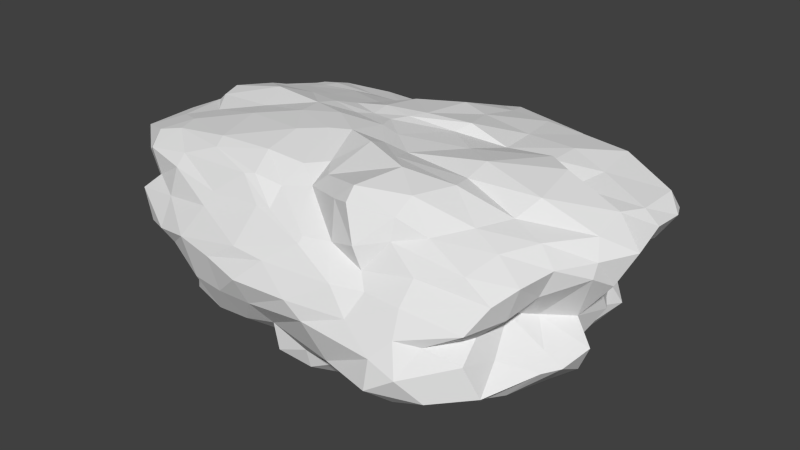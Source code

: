 # Source: Rock_4.blend  (saved by Blender 2.83.20; exported with 4.5.12 LTS)
import bpy
from mathutils import Matrix  # noqa: F401  (used for matrix-valued properties, if any)

bpy.ops.wm.read_factory_settings(use_empty=True)
scene = bpy.context.scene
scene.name = 'Scene'

# ---- collections
col_collection_1 = bpy.data.collections.new('Collection 1'); scene.collection.children.link(col_collection_1)

# ---- world
world_world = bpy.data.worlds.new('World'); scene.world = world_world
world_world.color = (0.05088, 0.05088, 0.05088)
world_world.use_sun_shadow = False
world_world.sun_shadow_jitter_overblur = 0.0
world_world.cycles.sampling_method = 'MANUAL'
world_world.cycles.sample_map_resolution = 256

# ---- meshes
me_cube_002 = bpy.data.meshes.new('Cube.002')
me_cube_002.from_pydata([(1.785, 0.8336, -0.5456), (1.325, -1.079, -0.515), (-1.669, -0.8106, -0.5623), (-1.61, 1.146, -0.5416), (1.611, 1.105, 0.6099), (1.227, -0.9564, 0.5744), (-1.781, -0.8921, 0.6691), (-1.75, 0.9049, 0.5642), (1.728, 0.3951, -0.5765), (1.771, 0.08713, -0.6844), (1.586, -0.2015, -0.636), (0.5682, 1.141, -0.5201), (0.1708, 1.085, -0.6388), (-0.8299, 1.168, -0.5681), (1.455, 1.138, -0.3332), (1.576, 1.336, 0.01443), (2.042, 1.121, 0.2943), (0.4351, -1.137, -0.5362), (0.002659, -1.133, -0.6906), (-0.5042, -1.008, -0.5229), (1.899, -1.11, -0.3151), (1.502, -1.314, 0.02856), (1.91, -1.046, 0.3213), (-1.765, -0.3903, -0.6213), (-1.662, 0.1422, -0.6016), (-1.612, 0.6397, -0.6139), (-1.599, -1.026, -0.2342), (-1.837, -1.227, 0.01487), (-1.835, -1.099, 0.35), (-1.619, 1.403, -0.2296), (-1.603, 1.033, 0.02065), (-1.729, 1.213, 0.4433), (1.538, 0.4193, 0.5458), (1.608, 0.2251, 0.7476), (1.588, -0.4008, 0.6027), (0.6479, 1.244, 0.6055), (-0.01075, 1.323, 0.5884), (-0.843, 0.8882, 0.5683), (0.5735, -1.159, 0.7296), (-0.06811, -0.92, 0.6142), (-0.5673, -1.079, 0.6428), (-1.893, -0.4106, 0.6582), (-2.165, 0.009316, 0.6984), (-1.79, 0.588, 0.6118), (1.652, 1.249, 0.3888), (-0.04686, 1.561, 0.4453), (-0.7035, 1.253, 0.4627), (1.018, 1.526, -0.02688), (0.04733, 1.401, 0.09296), (-1.075, 1.153, 0.05753), (0.6863, 1.379, -0.4216), (-0.421, 1.471, -0.3938), (-0.7928, 1.368, -0.2965), (-1.806, -0.2367, -0.2821), (-2.305, 0.4526, -0.3604), (-1.861, 0.9937, -0.2864), (-2.1, -0.7613, 0.01369), (-2.15, -0.06978, 0.06497), (-1.956, 0.3458, 0.04933), (-2.39, -0.8011, 0.5477), (-2.234, 0.09703, 0.5822), (-1.927, 0.8481, 0.5482), (1.144, -1.561, -0.2914), (-0.1518, -1.311, -0.3144), (-0.829, -1.324, -0.395), (0.8086, -1.421, 0.0619), (-0.3484, -1.53, 0.05433), (-1.161, -1.416, 0.127), (0.7736, -1.205, 0.3189), (0.1822, -1.301, 0.3844), (-0.97, -1.201, 0.4503), (1.828, 0.611, -0.3981), (2.018, -0.1046, -0.3597), (2.236, -0.5645, -0.2368), (1.788, 0.649, 0.1734), (2.086, -0.1846, -0.05567), (1.741, -0.631, 0.0544), (2.371, 0.7195, 0.4286), (2.431, 0.06865, 0.4035), (2.081, -0.5413, 0.4187), (0.8094, 0.455, 0.6621), (0.3383, -0.2604, 0.7409), (0.6509, -0.643, 0.8269), (-0.08254, 0.424, 0.7581), (-0.2897, 0.1803, 0.7353), (-0.2761, -0.2851, 0.7904), (-0.8671, 0.3388, 0.7082), (-1.074, 0.05261, 0.7528), (-0.6841, -0.5347, 0.7882), (1.102, 0.47, -0.6789), (-0.103, 0.6304, -0.7044), (-1.045, 0.5399, -0.6821), (0.9073, -0.02004, -0.8039), (0.3114, 0.193, -0.8013), (-0.7374, 0.343, -0.7353), (0.6967, -0.7019, -0.7554), (0.2054, -0.4408, -0.7322), (-0.855, -0.4104, -0.7153), (1.422, -0.663, -0.6138), (-1.27, 1.195, -0.5832), (1.889, 1.144, 0.4606), (-1.079, -0.9313, -0.5333), (1.642, -1.027, 0.4462), (-1.589, 0.9139, -0.5832), (-1.964, -1.078, 0.5317), (-1.792, 1.084, 0.5104), (1.44, -0.6829, 0.5991), (-1.254, 0.9244, 0.5483), (-1.143, -1.009, 0.692), (-1.748, 0.7458, 0.5861), (1.763, 0.6979, -0.5607), (1.822, 0.3036, -0.5905), (1.759, -0.05558, -0.639), (1.269, 1.098, -0.5341), (0.3596, 1.113, -0.5756), (-0.3684, 1.151, -0.6088), (1.666, 1.053, -0.4179), (1.484, 1.254, -0.1497), (1.785, 1.228, 0.1517), (0.8731, -1.09, -0.5076), (0.1929, -1.233, -0.5997), (-0.2501, -1.115, -0.5876), (1.642, -1.146, -0.4238), (1.784, -1.188, -0.07974), (1.81, -1.22, 0.1616), (-1.759, -0.6315, -0.5846), (-1.729, -0.175, -0.6029), (-1.629, 0.3956, -0.6021), (-1.697, -0.9047, -0.3869), (-1.762, -1.158, -0.1096), (-2.035, -1.155, 0.215), (-1.792, 1.348, -0.4205), (-1.713, 1.27, -0.08827), (-1.751, 1.176, 0.2507), (1.638, 0.717, 0.5778), (1.646, 0.313, 0.6631), (1.677, -0.1983, 0.7013), (1.094, 1.204, 0.5997), (0.2077, 1.282, 0.5966), (-0.4186, 1.135, 0.5841), (0.956, -1.032, 0.6784), (0.381, -1.097, 0.6908), (-0.3059, -1.03, 0.595), (-1.842, -0.7122, 0.6789), (-2.098, -0.1779, 0.6835), (-2.009, 0.3096, 0.6705), (-1.28, 1.271, 0.4403), (1.786, 1.224, 0.3609), (0.8411, 1.534, 0.4614), (-0.4507, 1.451, 0.4547), (-1.321, 1.124, 0.06701), (1.324, 1.486, -0.005047), (0.4382, 1.515, 0.06362), (-0.4963, 1.312, 0.1009), (-1.382, 1.434, -0.268), (1.116, 1.275, -0.3774), (0.2472, 1.452, -0.398), (-0.5801, 1.417, -0.3409), (1.016, 1.279, 0.5219), (-0.05449, 1.486, 0.5295), (-0.7568, 1.112, 0.5196), (1.28, 1.472, 0.2253), (0.02786, 1.449, 0.2769), (-0.8339, 1.241, 0.2819), (0.903, 1.521, -0.2082), (-0.1267, 1.379, -0.1277), (-0.9052, 1.281, -0.1312), (0.6822, 1.283, -0.4601), (-0.07746, 1.289, -0.5314), (-0.8702, 1.329, -0.465), (-1.894, 1.221, -0.2302), (-1.829, -0.669, -0.2464), (-2.213, 0.1182, -0.3137), (-2.102, 0.7557, -0.3302), (-1.791, 0.7217, 0.05458), (-2.054, -1.027, 0.0153), (-2.203, -0.4535, 0.03719), (-2.098, 0.151, 0.05872), (-1.918, 1.053, 0.492), (-2.16, -0.9691, 0.4427), (-2.357, -0.3686, 0.5714), (-2.171, 0.4541, 0.5905), (-1.82, -0.3195, -0.4329), (-2.13, 0.3216, -0.4579), (-1.79, 0.8493, -0.475), (-2.035, -0.5195, -0.1029), (-2.379, 0.1755, -0.1335), (-1.856, 0.7239, -0.1264), (-2.431, -0.7774, 0.2837), (-2.29, 0.03869, 0.3212), (-1.897, 0.6561, 0.3067), (-2.147, -0.5844, 0.6195), (-2.259, 0.07142, 0.6488), (-1.905, 0.7459, 0.5738), (-1.245, -1.188, -0.3097), (1.584, -1.383, -0.3287), (0.6089, -1.432, -0.3126), (-0.4695, -1.331, -0.3701), (-1.554, -1.338, 0.06197), (1.293, -1.406, 0.05255), (0.2257, -1.504, 0.06291), (-0.7505, -1.471, 0.1026), (-1.514, -1.155, 0.4981), (1.253, -1.143, 0.3744), (0.4929, -1.283, 0.334), (-0.4145, -1.2, 0.4796), (0.8162, -1.34, -0.42), (-0.1039, -1.305, -0.5217), (-0.6717, -1.134, -0.481), (1.137, -1.502, -0.08673), (-0.271, -1.455, -0.1351), (-1.021, -1.397, -0.1649), (0.8886, -1.288, 0.2294), (-0.1033, -1.43, 0.2321), (-1.02, -1.265, 0.3481), (0.7013, -1.225, 0.4781), (0.1775, -1.246, 0.4197), (-0.6736, -1.104, 0.6275), (2.14, -0.7066, -0.2379), (1.695, 0.8848, -0.3619), (1.852, 0.275, -0.3987), (2.2, -0.2941, -0.3785), (1.74, -0.9918, 0.03402), (1.682, 0.9636, 0.07041), (1.927, 0.2769, 0.05471), (1.885, -0.4256, 0.0009635), (1.999, -0.8312, 0.3863), (2.287, 0.8886, 0.406), (2.366, 0.4376, 0.4431), (2.256, -0.2279, 0.4024), (1.799, 0.5368, -0.5024), (1.956, 0.03988, -0.4934), (1.99, -0.3439, -0.5002), (1.768, 0.6651, -0.1289), (2.083, -0.1007, -0.2389), (2.066, -0.5778, -0.1441), (2.218, 0.6514, 0.2389), (2.319, -0.07771, 0.19), (1.994, -0.5932, 0.2297), (2.182, 0.5092, 0.5071), (2.172, 0.158, 0.5999), (1.899, -0.4683, 0.5358), (0.5288, -1.031, 0.7971), (0.7569, 0.8231, 0.6456), (0.6736, 0.1288, 0.7251), (0.4174, -0.4784, 0.7985), (-0.1158, -0.673, 0.7049), (-0.05008, 0.9037, 0.7184), (-0.1908, 0.3072, 0.7432), (-0.2055, 9.251e-05, 0.7605), (-0.6533, -0.8616, 0.7363), (-0.8288, 0.5769, 0.6574), (-1.02, 0.2123, 0.7306), (-0.9759, -0.2143, 0.7811), (1.248, 0.5278, 0.6416), (1.052, -0.1043, 0.7869), (1.094, -0.5141, 0.7576), (0.3901, 0.4766, 0.7569), (0.01845, -0.04117, 0.7429), (0.1111, -0.4456, 0.8318), (-0.5318, 0.3728, 0.7467), (-0.668, 0.1365, 0.7255), (-0.4704, -0.3673, 0.7895), (-1.321, 0.4557, 0.6644), (-1.655, 0.1062, 0.7562), (-1.341, -0.4587, 0.7542), (-1.381, 0.5914, -0.6615), (1.433, 0.4407, -0.6367), (0.4958, 0.534, -0.7024), (-0.5603, 0.5644, -0.6855), (-1.244, 0.23, -0.689), (1.597, 0.07322, -0.7458), (0.6616, 0.1038, -0.8263), (-0.2133, 0.2527, -0.772), (-1.382, -0.4293, -0.6777), (1.158, -0.4236, -0.7267), (0.4858, -0.5337, -0.7764), (-0.3558, -0.4167, -0.7378), (0.8325, 0.8592, -0.5937), (0.01677, 0.8379, -0.6752), (-1.053, 0.8559, -0.6761), (1.025, 0.2461, -0.7759), (0.1145, 0.3708, -0.744), (-0.8847, 0.4336, -0.7128), (0.8081, -0.2767, -0.8131), (0.2151, -0.1258, -0.7826), (-0.7424, -0.006971, -0.7455), (0.5599, -0.9245, -0.6377), (0.04834, -0.8192, -0.7604), (-0.639, -0.739, -0.6245), (-1.326, -0.6464, -0.6487), (-1.196, -0.8988, 0.7336), (1.72, -0.7473, 0.5168), (-1.502, -1.073, 0.586), (-1.9, 0.875, 0.5547), (-1.166, 1.368, -0.4444), (-1.262, 1.14, 0.5133), (-1.35, 1.278, 0.2153), (-1.42, 1.324, -0.02896), (1.627, 1.187, 0.5206), (0.1317, 1.497, 0.5523), (-0.3446, 1.32, 0.5326), (1.661, 1.331, 0.2339), (0.8797, 1.408, 0.3077), (-0.3336, 1.388, 0.3034), (1.251, 1.378, -0.1896), (0.424, 1.406, -0.1516), (-0.3071, 1.419, -0.08937), (0.9918, 1.159, -0.4299), (0.06739, 1.374, -0.4607), (-0.678, 1.346, -0.4859), (-1.763, 1.135, -0.3938), (-1.718, 1.045, -0.1158), (-1.917, 1.011, 0.3232), (-1.805, -0.5374, -0.3766), (-1.827, -0.03975, -0.425), (-2.117, 0.5259, -0.4839), (-1.909, -0.8805, -0.1311), (-2.05, -0.1594, -0.1007), (-2.254, 0.3742, -0.1308), (-2.127, -0.9217, 0.2217), (-2.3, -0.4455, 0.3086), (-2.201, 0.1897, 0.3123), (-2.046, -0.9251, 0.6162), (-2.166, -0.1829, 0.6337), (-2.092, 0.3465, 0.6106), (-1.431, -1.103, -0.4919), (-1.424, -1.306, -0.03168), (-1.556, -1.212, 0.2776), (1.257, -1.369, -0.4327), (0.2001, -1.284, -0.4342), (-0.2643, -1.18, -0.4587), (1.413, -1.516, -0.1496), (0.4027, -1.495, -0.04833), (-0.6408, -1.451, -0.1493), (1.255, -1.299, 0.2261), (0.6106, -1.376, 0.2387), (-0.4421, -1.43, 0.2475), (0.9567, -1.08, 0.5244), (0.4244, -1.176, 0.4179), (-0.2714, -1.188, 0.4867), (1.894, -0.7934, -0.4447), (1.846, -0.8945, -0.144), (1.924, -0.8749, 0.1618), (1.871, 0.8354, -0.4589), (1.824, 0.1617, -0.4988), (1.832, -0.1344, -0.5332), (1.643, 0.8827, -0.06171), (2.043, 0.3037, -0.2235), (2.3, -0.3013, -0.1839), (1.929, 0.9238, 0.2012), (2.183, 0.4374, 0.2723), (2.261, -0.2876, 0.3061), (2.197, 0.8781, 0.5157), (2.057, 0.3219, 0.5133), (2.181, -0.1283, 0.5317), (0.9537, -0.8484, 0.7637), (0.0436, -0.8535, 0.6988), (-0.2726, -0.823, 0.7017), (1.256, 0.81, 0.6464), (1.352, 0.3717, 0.7419), (1.038, -0.3198, 0.7298), (0.2395, 0.8391, 0.6933), (0.2992, 0.3584, 0.7081), (0.0855, -0.2656, 0.7656), (-0.5125, 0.7403, 0.7017), (-0.5286, 0.2181, 0.7225), (-0.6597, -0.0583, 0.7815), (-1.361, 0.7755, 0.5967), (-1.465, 0.333, 0.6859), (-1.516, -0.1737, 0.7014), (-1.143, 0.9253, -0.6366), (-1.378, 0.3266, -0.6434), (-1.31, -0.1237, -0.6701), (1.494, 0.705, -0.6282), (0.6456, 0.7767, -0.6619), (-0.4477, 0.9155, -0.6999), (1.627, 0.303, -0.6507), (0.6722, 0.3213, -0.7214), (-0.4016, 0.4477, -0.7229), (1.319, -0.08622, -0.7462), (0.5905, -0.2503, -0.8318), (-0.2607, -0.1176, -0.7445), (1.018, -0.8789, -0.6267), (0.335, -0.9759, -0.7308), (-0.08908, -0.7527, -0.6758)], [], [(97, 290, 274), (88, 291, 250), (79, 292, 226), (70, 293, 202), (61, 294, 178), (52, 295, 154), (37, 296, 107), (49, 297, 163), (49, 298, 150), (4, 299, 137), (35, 300, 138), (36, 301, 139), (15, 302, 118), (44, 303, 148), (48, 304, 162), (14, 305, 117), (50, 306, 164), (48, 307, 153), (14, 308, 155), (11, 309, 167), (51, 310, 157), (55, 311, 184), (55, 312, 170), (61, 313, 190), (2, 314, 125), (53, 315, 182), (54, 316, 183), (26, 317, 171), (53, 318, 172), (54, 319, 173), (28, 320, 130), (59, 321, 188), (60, 322, 189), (6, 323, 104), (41, 324, 191), (60, 325, 181), (64, 326, 208), (67, 327, 211), (67, 328, 198), (1, 329, 119), (17, 330, 120), (63, 331, 207), (21, 332, 123), (65, 333, 209), (66, 334, 210), (22, 335, 124), (65, 336, 200), (69, 337, 213), (5, 338, 102), (68, 339, 204), (69, 340, 205), (73, 341, 232), (76, 342, 235), (76, 343, 222), (0, 344, 110), (8, 345, 111), (72, 346, 231), (14, 347, 219), (71, 348, 220), (75, 349, 234), (16, 350, 118), (74, 351, 224), (75, 352, 225), (4, 353, 100), (32, 354, 239), (78, 355, 229), (82, 356, 256), (82, 357, 242), (88, 358, 262), (4, 359, 134), (80, 360, 254), (81, 361, 255), (35, 362, 243), (80, 363, 244), (81, 364, 245), (37, 365, 139), (86, 366, 260), (87, 367, 261), (37, 368, 251), (43, 369, 263), (87, 370, 253), (13, 371, 99), (91, 372, 266), (97, 373, 286), (0, 374, 113), (89, 375, 278), (90, 376, 279), (9, 377, 111), (89, 378, 268), (90, 379, 269), (10, 380, 112), (92, 381, 272), (96, 382, 285), (1, 383, 98), (95, 384, 276), (96, 385, 277), (97, 289, 290), (88, 265, 291), (79, 241, 292), (70, 217, 293), (61, 193, 294), (52, 169, 295), (37, 160, 296), (49, 150, 297), (49, 166, 298), (4, 100, 299), (35, 158, 300), (36, 159, 301), (15, 151, 302), (44, 161, 303), (48, 153, 304), (14, 155, 305), (50, 156, 306), (48, 165, 307), (14, 116, 308), (11, 114, 309), (51, 168, 310), (55, 170, 311), (55, 187, 312), (61, 178, 313), (2, 128, 314), (53, 172, 315), (54, 173, 316), (26, 129, 317), (53, 185, 318), (54, 186, 319), (28, 179, 320), (59, 180, 321), (60, 181, 322), (6, 143, 323), (41, 144, 324), (60, 192, 325), (64, 194, 326), (67, 198, 327), (67, 214, 328), (1, 122, 329), (17, 206, 330), (63, 197, 331), (21, 199, 332), (65, 200, 333), (66, 201, 334), (22, 203, 335), (65, 212, 336), (69, 205, 337), (5, 140, 338), (68, 215, 339), (69, 216, 340), (73, 218, 341), (76, 222, 342), (76, 238, 343), (0, 116, 344), (8, 230, 345), (72, 221, 346), (14, 117, 347), (71, 233, 348), (75, 225, 349), (16, 227, 350), (74, 236, 351), (75, 237, 352), (4, 134, 353), (32, 135, 354), (78, 240, 355), (82, 242, 356), (82, 259, 357), (88, 250, 358), (4, 137, 359), (80, 244, 360), (81, 245, 361), (35, 138, 362), (80, 257, 363), (81, 258, 364), (37, 251, 365), (86, 252, 366), (87, 253, 367), (37, 107, 368), (43, 145, 369), (87, 264, 370), (13, 280, 371), (91, 283, 372), (97, 274, 373), (0, 110, 374), (89, 268, 375), (90, 269, 376), (9, 271, 377), (89, 281, 378), (90, 282, 379), (10, 275, 380), (92, 284, 381), (96, 277, 382), (1, 119, 383), (95, 287, 384), (96, 288, 385), (385, 121, 19), (385, 288, 121), (288, 18, 121), (384, 120, 18), (384, 287, 120), (287, 17, 120), (383, 287, 95), (383, 119, 287), (119, 17, 287), (382, 286, 94), (382, 277, 286), (277, 97, 286), (381, 276, 96), (381, 284, 276), (284, 95, 276), (380, 284, 92), (380, 275, 284), (275, 95, 284), (379, 273, 94), (379, 282, 273), (282, 93, 273), (378, 272, 93), (378, 281, 272), (281, 92, 272), (377, 281, 89), (377, 271, 281), (271, 92, 281), (376, 280, 13), (376, 269, 280), (269, 91, 280), (375, 279, 12), (375, 268, 279), (268, 90, 279), (374, 267, 89), (374, 110, 267), (110, 8, 267), (373, 126, 24), (373, 274, 126), (274, 23, 126), (372, 270, 24), (372, 283, 270), (283, 94, 270), (371, 266, 25), (371, 280, 266), (280, 91, 266), (370, 144, 41), (370, 264, 144), (264, 42, 144), (369, 264, 87), (369, 145, 264), (145, 42, 264), (368, 109, 43), (368, 107, 109), (107, 7, 109), (367, 262, 85), (367, 253, 262), (253, 88, 262), (366, 261, 84), (366, 252, 261), (252, 87, 261), (365, 260, 83), (365, 251, 260), (251, 86, 260), (364, 249, 85), (364, 258, 249), (258, 84, 249), (363, 248, 84), (363, 257, 248), (257, 83, 248), (362, 247, 83), (362, 138, 247), (138, 36, 247), (361, 256, 34), (361, 245, 256), (245, 82, 256), (360, 255, 33), (360, 244, 255), (244, 81, 255), (359, 243, 80), (359, 137, 243), (137, 35, 243), (358, 142, 39), (358, 250, 142), (250, 40, 142), (357, 246, 39), (357, 259, 246), (259, 85, 246), (356, 140, 5), (356, 242, 140), (242, 38, 140), (355, 136, 34), (355, 240, 136), (240, 33, 136), (354, 240, 78), (354, 135, 240), (135, 33, 240), (353, 239, 77), (353, 134, 239), (134, 32, 239), (352, 229, 79), (352, 237, 229), (237, 78, 229), (351, 228, 78), (351, 236, 228), (236, 77, 228), (350, 236, 74), (350, 227, 236), (227, 77, 236), (349, 235, 73), (349, 225, 235), (225, 76, 235), (348, 224, 75), (348, 233, 224), (233, 74, 224), (347, 223, 74), (347, 117, 223), (117, 15, 223), (346, 232, 10), (346, 221, 232), (221, 73, 232), (345, 220, 72), (345, 230, 220), (230, 71, 220), (344, 219, 71), (344, 116, 219), (116, 14, 219), (343, 226, 22), (343, 238, 226), (238, 79, 226), (342, 123, 20), (342, 222, 123), (222, 21, 123), (341, 122, 1), (341, 218, 122), (218, 20, 122), (340, 142, 40), (340, 216, 142), (216, 39, 142), (339, 141, 39), (339, 215, 141), (215, 38, 141), (338, 215, 68), (338, 140, 215), (140, 38, 215), (337, 214, 67), (337, 205, 214), (205, 70, 214), (336, 204, 69), (336, 212, 204), (212, 68, 204), (335, 212, 65), (335, 203, 212), (203, 68, 212), (334, 211, 64), (334, 201, 211), (201, 67, 211), (333, 210, 63), (333, 200, 210), (200, 66, 210), (332, 209, 62), (332, 199, 209), (199, 65, 209), (331, 208, 19), (331, 197, 208), (197, 64, 208), (330, 196, 63), (330, 206, 196), (206, 62, 196), (329, 195, 62), (329, 122, 195), (122, 20, 195), (328, 202, 28), (328, 214, 202), (214, 70, 202), (327, 129, 26), (327, 198, 129), (198, 27, 129), (326, 128, 2), (326, 194, 128), (194, 26, 128), (325, 145, 43), (325, 192, 145), (192, 42, 145), (324, 192, 60), (324, 144, 192), (144, 42, 192), (323, 191, 59), (323, 143, 191), (143, 41, 191), (322, 190, 58), (322, 181, 190), (181, 61, 190), (321, 189, 57), (321, 180, 189), (180, 60, 189), (320, 188, 56), (320, 179, 188), (179, 59, 188), (319, 177, 58), (319, 186, 177), (186, 57, 177), (318, 176, 57), (318, 185, 176), (185, 56, 176), (317, 175, 56), (317, 129, 175), (129, 27, 175), (316, 184, 25), (316, 173, 184), (173, 55, 184), (315, 183, 24), (315, 172, 183), (172, 54, 183), (314, 171, 53), (314, 128, 171), (128, 26, 171), (313, 133, 30), (313, 178, 133), (178, 31, 133), (312, 174, 30), (312, 187, 174), (187, 58, 174), (311, 131, 3), (311, 170, 131), (170, 29, 131), (310, 115, 13), (310, 168, 115), (168, 12, 115), (309, 168, 51), (309, 114, 168), (114, 12, 168), (308, 113, 11), (308, 116, 113), (116, 0, 113), (307, 157, 52), (307, 165, 157), (165, 51, 157), (306, 165, 48), (306, 156, 165), (156, 51, 165), (305, 164, 47), (305, 155, 164), (155, 50, 164), (304, 163, 46), (304, 153, 163), (153, 49, 163), (303, 152, 48), (303, 161, 152), (161, 47, 152), (302, 161, 44), (302, 151, 161), (151, 47, 161), (301, 149, 46), (301, 159, 149), (159, 45, 149), (300, 148, 45), (300, 158, 148), (158, 44, 148), (299, 147, 44), (299, 100, 147), (100, 16, 147), (298, 154, 29), (298, 166, 154), (166, 52, 154), (297, 133, 31), (297, 150, 133), (150, 30, 133), (296, 146, 31), (296, 160, 146), (160, 46, 146), (295, 99, 3), (295, 169, 99), (169, 13, 99), (294, 109, 7), (294, 193, 109), (193, 43, 109), (293, 108, 6), (293, 217, 108), (217, 40, 108), (292, 106, 5), (292, 241, 106), (241, 34, 106), (291, 143, 6), (291, 265, 143), (265, 41, 143), (290, 101, 2), (290, 289, 101), (289, 19, 101), (277, 289, 97), (277, 385, 289), (385, 19, 289), (276, 288, 96), (276, 384, 288), (384, 18, 288), (98, 275, 10), (98, 383, 275), (383, 95, 275), (285, 273, 93), (285, 382, 273), (382, 94, 273), (272, 285, 93), (272, 381, 285), (381, 96, 285), (112, 271, 9), (112, 380, 271), (380, 92, 271), (269, 283, 91), (269, 379, 283), (379, 94, 283), (268, 282, 90), (268, 378, 282), (378, 93, 282), (111, 267, 8), (111, 377, 267), (377, 89, 267), (279, 115, 12), (279, 376, 115), (376, 13, 115), (278, 114, 11), (278, 375, 114), (375, 12, 114), (113, 278, 11), (113, 374, 278), (374, 89, 278), (286, 270, 94), (286, 373, 270), (373, 24, 270), (266, 127, 25), (266, 372, 127), (372, 24, 127), (99, 103, 3), (99, 371, 103), (371, 25, 103), (253, 265, 88), (253, 370, 265), (370, 41, 265), (263, 252, 86), (263, 369, 252), (369, 87, 252), (251, 263, 86), (251, 368, 263), (368, 43, 263), (261, 249, 84), (261, 367, 249), (367, 85, 249), (260, 248, 83), (260, 366, 248), (366, 84, 248), (139, 247, 36), (139, 365, 247), (365, 83, 247), (245, 259, 82), (245, 364, 259), (364, 85, 259), (244, 258, 81), (244, 363, 258), (363, 84, 258), (243, 257, 80), (243, 362, 257), (362, 83, 257), (255, 136, 33), (255, 361, 136), (361, 34, 136), (254, 135, 32), (254, 360, 135), (360, 33, 135), (134, 254, 32), (134, 359, 254), (359, 80, 254), (262, 246, 85), (262, 358, 246), (358, 39, 246), (242, 141, 38), (242, 357, 141), (357, 39, 141), (256, 106, 34), (256, 356, 106), (356, 5, 106), (229, 241, 79), (229, 355, 241), (355, 34, 241), (239, 228, 77), (239, 354, 228), (354, 78, 228), (100, 227, 16), (100, 353, 227), (353, 77, 227), (225, 238, 76), (225, 352, 238), (352, 79, 238), (224, 237, 75), (224, 351, 237), (351, 78, 237), (118, 223, 15), (118, 350, 223), (350, 74, 223), (234, 221, 72), (234, 349, 221), (349, 73, 221), (220, 234, 72), (220, 348, 234), (348, 75, 234), (219, 233, 71), (219, 347, 233), (347, 74, 233), (231, 112, 9), (231, 346, 112), (346, 10, 112), (111, 231, 9), (111, 345, 231), (345, 72, 231), (110, 230, 8), (110, 344, 230), (344, 71, 230), (222, 124, 21), (222, 343, 124), (343, 22, 124), (235, 218, 73), (235, 342, 218), (342, 20, 218), (232, 98, 10), (232, 341, 98), (341, 1, 98), (205, 217, 70), (205, 340, 217), (340, 40, 217), (204, 216, 69), (204, 339, 216), (339, 39, 216), (102, 203, 22), (102, 338, 203), (338, 68, 203), (213, 201, 66), (213, 337, 201), (337, 67, 201), (200, 213, 66), (200, 336, 213), (336, 69, 213), (124, 199, 21), (124, 335, 199), (335, 65, 199), (210, 197, 63), (210, 334, 197), (334, 64, 197), (209, 196, 62), (209, 333, 196), (333, 63, 196), (123, 195, 20), (123, 332, 195), (332, 62, 195), (207, 121, 18), (207, 331, 121), (331, 19, 121), (120, 207, 18), (120, 330, 207), (330, 63, 207), (119, 206, 17), (119, 329, 206), (329, 62, 206), (198, 130, 27), (198, 328, 130), (328, 28, 130), (211, 194, 64), (211, 327, 194), (327, 26, 194), (208, 101, 19), (208, 326, 101), (326, 2, 101), (181, 193, 61), (181, 325, 193), (325, 43, 193), (191, 180, 59), (191, 324, 180), (324, 60, 180), (104, 179, 28), (104, 323, 179), (323, 59, 179), (189, 177, 57), (189, 322, 177), (322, 58, 177), (188, 176, 56), (188, 321, 176), (321, 57, 176), (130, 175, 27), (130, 320, 175), (320, 56, 175), (173, 187, 55), (173, 319, 187), (319, 58, 187), (172, 186, 54), (172, 318, 186), (318, 57, 186), (171, 185, 53), (171, 317, 185), (317, 56, 185), (183, 127, 24), (183, 316, 127), (316, 25, 127), (182, 126, 23), (182, 315, 126), (315, 24, 126), (125, 182, 23), (125, 314, 182), (314, 53, 182), (190, 174, 58), (190, 313, 174), (313, 30, 174), (170, 132, 29), (170, 312, 132), (312, 30, 132), (184, 103, 25), (184, 311, 103), (311, 3, 103), (157, 169, 52), (157, 310, 169), (310, 13, 169), (167, 156, 50), (167, 309, 156), (309, 51, 156), (155, 167, 50), (155, 308, 167), (308, 11, 167), (153, 166, 49), (153, 307, 166), (307, 52, 166), (164, 152, 47), (164, 306, 152), (306, 48, 152), (117, 151, 15), (117, 305, 151), (305, 47, 151), (162, 149, 45), (162, 304, 149), (304, 46, 149), (148, 162, 45), (148, 303, 162), (303, 48, 162), (118, 147, 16), (118, 302, 147), (302, 44, 147), (139, 160, 37), (139, 301, 160), (301, 46, 160), (138, 159, 36), (138, 300, 159), (300, 45, 159), (137, 158, 35), (137, 299, 158), (299, 44, 158), (150, 132, 30), (150, 298, 132), (298, 29, 132), (163, 146, 46), (163, 297, 146), (297, 31, 146), (107, 105, 7), (107, 296, 105), (296, 31, 105), (154, 131, 29), (154, 295, 131), (295, 3, 131), (178, 105, 31), (178, 294, 105), (294, 7, 105), (202, 104, 28), (202, 293, 104), (293, 6, 104), (226, 102, 22), (226, 292, 102), (292, 5, 102), (250, 108, 40), (250, 291, 108), (291, 6, 108), (274, 125, 23), (274, 290, 125), (290, 2, 125)])
me_cube_002.polygons.foreach_set('use_smooth', [True] * 768)
_k = set([(0, 110), (0, 113), (0, 116), (0, 344), (0, 374), (1, 98), (1, 119), (1, 122), (1, 329), (1, 341), (1, 383), (2, 101), (2, 125), (2, 128), (2, 290), (2, 314), (2, 326), (3, 99), (3, 103), (3, 131), (3, 295), (3, 311), (4, 100), (4, 134), (4, 137), (4, 299), (4, 353), (4, 359), (5, 102), (5, 106), (5, 140), (5, 292), (5, 338), (5, 356), (6, 104), (6, 108), (6, 143), (6, 291), (6, 293), (6, 323), (7, 105), (7, 107), (7, 109), (7, 294), (8, 110), (8, 111), (8, 230), (8, 267), (8, 345), (9, 111), (9, 112), (9, 231), (9, 271), (9, 377), (10, 98), (10, 112), (10, 232), (10, 275), (10, 346), (10, 380), (11, 113), (11, 114), (11, 167), (11, 278), (11, 308), (11, 309), (12, 114), (12, 115), (12, 168), (12, 279), (12, 375), (13, 99), (13, 115), (13, 169), (13, 280), (13, 310), (13, 371), (13, 376), (14, 116), (14, 117), (14, 155), (14, 219), (14, 305), (14, 308), (14, 347), (15, 117), (15, 118), (15, 151), (15, 223), (15, 302), (16, 100), (16, 118), (16, 147), (16, 227), (16, 350), (17, 119), (17, 120), (17, 206), (17, 287), (17, 330), (18, 120), (18, 121), (18, 207), (18, 288), (18, 384), (19, 101), (19, 121), (19, 208), (19, 289), (19, 331), (19, 385), (20, 122), (20, 123), (20, 195), (20, 218), (20, 342), (21, 123), (21, 124), (21, 199), (21, 222), (21, 332), (22, 102), (22, 124), (22, 203), (22, 226), (22, 335), (22, 343), (23, 125), (23, 126), (23, 182), (23, 274), (24, 126), (24, 127), (24, 183), (24, 270), (24, 315), (24, 372), (24, 373), (25, 103), (25, 127), (25, 184), (25, 266), (25, 316), (25, 371), (26, 128), (26, 129), (26, 171), (26, 194), (26, 317), (26, 327), (27, 129), (27, 130), (27, 175), (27, 198), (28, 104), (28, 130), (28, 179), (28, 202), (28, 320), (28, 328), (29, 131), (29, 132), (29, 154), (29, 170), (29, 298), (30, 132), (30, 133), (30, 150), (30, 174), (30, 312), (30, 313), (31, 105), (31, 133), (31, 146), (31, 178), (31, 296), (31, 297), (32, 134), (32, 135), (32, 239), (32, 254), (32, 354), (33, 135), (33, 136), (33, 240), (33, 255), (33, 360), (34, 106), (34, 136), (34, 241), (34, 256), (34, 355), (34, 361), (35, 137), (35, 138), (35, 158), (35, 243), (35, 300), (35, 362), (36, 138), (36, 139), (36, 159), (36, 247), (36, 301), (37, 107), (37, 139), (37, 160), (37, 251), (37, 296), (37, 365), (37, 368), (38, 140), (38, 141), (38, 215), (38, 242), (39, 141), (39, 142), (39, 246), (39, 339), (39, 357), (39, 358), (40, 108), (40, 142), (40, 217), (40, 250), (40, 340), (41, 143), (41, 144), (41, 191), (41, 265), (41, 324), (41, 370), (42, 144), (42, 145), (42, 192), (42, 264), (43, 109), (43, 145), (43, 193), (43, 263), (43, 325), (43, 368), (43, 369), (44, 147), (44, 148), (44, 158), (44, 161), (44, 299), (44, 302), (44, 303), (45, 148), (45, 149), (45, 159), (45, 162), (45, 300), (46, 146), (46, 149), (46, 160), (46, 163), (46, 301), (46, 304), (47, 151), (47, 152), (47, 161), (47, 164), (47, 305), (48, 152), (48, 153), (48, 162), (48, 165), (48, 303), (48, 304), (48, 306), (48, 307), (49, 150), (49, 153), (49, 163), (49, 166), (49, 297), (49, 298), (50, 155), (50, 156), (50, 164), (50, 167), (50, 306), (51, 156), (51, 157), (51, 165), (51, 168), (51, 309), (51, 310), (52, 154), (52, 157), (52, 166), (52, 169), (52, 295), (52, 307), (53, 171), (53, 172), (53, 182), (53, 185), (53, 314), (53, 315), (53, 318), (54, 172), (54, 173), (54, 183), (54, 186), (54, 316), (55, 170), (55, 173), (55, 184), (55, 187), (55, 311), (55, 312), (56, 175), (56, 176), (56, 185), (56, 188), (56, 317), (56, 320), (57, 176), (57, 177), (57, 186), (57, 189), (57, 318), (57, 321), (58, 174), (58, 177), (58, 187), (58, 190), (58, 319), (58, 322), (59, 179), (59, 180), (59, 188), (59, 191), (59, 321), (59, 323), (60, 180), (60, 181), (60, 189), (60, 192), (60, 322), (60, 324), (60, 325), (61, 178), (61, 181), (61, 190), (61, 193), (61, 294), (61, 313), (62, 195), (62, 196), (62, 206), (62, 209), (62, 329), (62, 332), (63, 196), (63, 197), (63, 207), (63, 210), (63, 330), (63, 331), (63, 333), (64, 194), (64, 197), (64, 208), (64, 211), (64, 326), (64, 334), (65, 199), (65, 200), (65, 209), (65, 212), (65, 333), (65, 335), (65, 336), (66, 200), (66, 201), (66, 210), (66, 213), (66, 334), (67, 198), (67, 201), (67, 211), (67, 214), (67, 327), (67, 328), (67, 337), (68, 203), (68, 204), (68, 212), (68, 215), (68, 338), (68, 339), (69, 204), (69, 205), (69, 213), (69, 216), (69, 336), (69, 337), (69, 340), (70, 202), (70, 205), (70, 214), (70, 217), (70, 293), (71, 219), (71, 220), (71, 230), (71, 233), (71, 344), (71, 348), (72, 220), (72, 221), (72, 231), (72, 234), (72, 345), (72, 346), (73, 218), (73, 221), (73, 232), (73, 235), (73, 341), (73, 349), (74, 223), (74, 224), (74, 233), (74, 236), (74, 347), (74, 350), (74, 351), (75, 224), (75, 225), (75, 234), (75, 237), (75, 348), (75, 349), (75, 352), (76, 222), (76, 225), (76, 235), (76, 238), (76, 342), (76, 343), (77, 227), (77, 228), (77, 236), (77, 239), (77, 353), (78, 228), (78, 229), (78, 237), (78, 240), (78, 351), (78, 354), (78, 355), (79, 226), (79, 229), (79, 238), (79, 241), (79, 292), (79, 352), (80, 243), (80, 244), (80, 254), (80, 257), (80, 359), (80, 360), (80, 363), (81, 244), (81, 245), (81, 255), (81, 258), (81, 361), (81, 364), (82, 242), (82, 245), (82, 256), (82, 259), (82, 356), (82, 357), (83, 247), (83, 248), (83, 257), (83, 260), (83, 362), (83, 365), (84, 248), (84, 249), (84, 258), (84, 261), (84, 363), (84, 366), (85, 246), (85, 249), (85, 259), (85, 262), (85, 364), (85, 367), (86, 251), (86, 252), (86, 260), (86, 263), (86, 366), (87, 252), (87, 253), (87, 261), (87, 264), (87, 367), (87, 369), (87, 370), (88, 250), (88, 253), (88, 262), (88, 265), (88, 291), (88, 358), (89, 267), (89, 278), (89, 281), (89, 374), (89, 375), (89, 377), (89, 378), (90, 268), (90, 269), (90, 279), (90, 282), (90, 376), (90, 379), (91, 266), (91, 269), (91, 280), (91, 283), (91, 372), (92, 271), (92, 272), (92, 281), (92, 284), (92, 380), (92, 381), (93, 272), (93, 273), (93, 282), (93, 285), (93, 378), (94, 270), (94, 273), (94, 283), (94, 286), (94, 379), (94, 382), (95, 275), (95, 276), (95, 284), (95, 287), (95, 383), (95, 384), (96, 276), (96, 277), (96, 285), (96, 288), (96, 381), (96, 382), (96, 385), (97, 274), (97, 277), (97, 286), (97, 289), (97, 290), (97, 373), (98, 232), (98, 275), (98, 341), (98, 383), (99, 103), (99, 169), (99, 295), (99, 371), (100, 147), (100, 227), (100, 299), (100, 353), (101, 208), (101, 289), (101, 290), (101, 326), (102, 203), (102, 226), (102, 292), (102, 338), (103, 184), (103, 311), (103, 371), (104, 179), (104, 202), (104, 293), (104, 323), (105, 107), (105, 178), (105, 294), (105, 296), (106, 241), (106, 256), (106, 292), (106, 356), (107, 109), (107, 296), (107, 368), (108, 217), (108, 250), (108, 291), (108, 293), (109, 193), (109, 294), (109, 368), (110, 230), (110, 267), (110, 344), (110, 374), (111, 231), (111, 267), (111, 345), (111, 377), (112, 231), (112, 271), (112, 346), (112, 380), (113, 116), (113, 278), (113, 308), (113, 374), (114, 168), (114, 278), (114, 309), (114, 375), (115, 168), (115, 279), (115, 310), (115, 376), (116, 219), (116, 308), (116, 344), (117, 151), (117, 223), (117, 305), (117, 347), (118, 147), (118, 223), (118, 302), (118, 350), (119, 206), (119, 287), (119, 329), (119, 383), (120, 207), (120, 287), (120, 330), (120, 384), (121, 207), (121, 288), (121, 331), (121, 385), (122, 195), (122, 218), (122, 329), (122, 341), (123, 222), (123, 332), (123, 342), (124, 199), (124, 222), (124, 335), (124, 343), (125, 182), (125, 274), (125, 290), (125, 314), (126, 182), (126, 274), (126, 315), (126, 373), (127, 183), (127, 266), (127, 316), (127, 372), (128, 171), (128, 194), (128, 314), (128, 326), (129, 175), (129, 198), (129, 317), (129, 327), (130, 175), (130, 198), (130, 320), (130, 328), (131, 154), (131, 170), (131, 295), (131, 311), (132, 150), (132, 170), (132, 298), (132, 312), (133, 150), (133, 178), (133, 297), (133, 313), (134, 239), (134, 254), (134, 353), (134, 359), (135, 240), (135, 254), (135, 354), (135, 360), (136, 240), (136, 255), (136, 355), (136, 361), (137, 158), (137, 243), (137, 299), (137, 359), (138, 159), (138, 247), (138, 300), (138, 362), (139, 160), (139, 247), (139, 301), (139, 365), (140, 215), (140, 242), (140, 338), (140, 356), (141, 215), (141, 242), (141, 339), (141, 357), (142, 216), (142, 250), (142, 340), (142, 358), (143, 191), (143, 265), (143, 291), (143, 323), (144, 192), (144, 264), (144, 324), (144, 370), (145, 192), (145, 264), (145, 325), (145, 369), (146, 160), (146, 163), (146, 296), (146, 297), (147, 299), (147, 302), (148, 158), (148, 162), (148, 300), (148, 303), (149, 159), (149, 162), (149, 301), (149, 304), (150, 297), (150, 298), (151, 161), (151, 302), (151, 305), (152, 161), (152, 164), (152, 303), (152, 306), (153, 163), (153, 166), (153, 304), (153, 307), (154, 166), (154, 295), (154, 298), (155, 164), (155, 167), (155, 305), (155, 308), (156, 165), (156, 167), (156, 306), (156, 309), (157, 165), (157, 169), (157, 307), (157, 310), (158, 299), (158, 300), (159, 300), (159, 301), (160, 296), (160, 301), (161, 302), (161, 303), (162, 303), (162, 304), (163, 297), (163, 304), (164, 305), (164, 306), (165, 306), (165, 307), (166, 298), (166, 307), (167, 308), (167, 309), (168, 309), (168, 310), (169, 295), (169, 310), (170, 311), (170, 312), (171, 185), (171, 314), (171, 317), (172, 183), (172, 186), (172, 315), (172, 318), (173, 184), (173, 187), (173, 316), (173, 319), (174, 187), (174, 190), (174, 312), (174, 313), (175, 317), (175, 320), (176, 185), (176, 188), (176, 318), (176, 321), (177, 186), (177, 189), (177, 319), (177, 322), (178, 294), (178, 313), (179, 188), (179, 320), (179, 323), (180, 189), (180, 191), (180, 321), (180, 324), (181, 190), (181, 193), (181, 322), (181, 325), (182, 314), (182, 315), (183, 315), (183, 316), (184, 311), (184, 316), (185, 317), (185, 318), (186, 318), (186, 319), (187, 312), (187, 319), (188, 320), (188, 321), (189, 321), (189, 322), (190, 313), (190, 322), (191, 324), (192, 324), (192, 325), (193, 294), (193, 325), (194, 211), (194, 326), (194, 327), (195, 329), (195, 332), (196, 206), (196, 209), (196, 330), (196, 333), (197, 208), (197, 210), (197, 331), (197, 334), (198, 327), (198, 328), (199, 209), (199, 332), (199, 335), (200, 210), (200, 213), (200, 333), (200, 336), (201, 211), (201, 213), (201, 334), (201, 337), (202, 214), (202, 293), (202, 328), (203, 212), (203, 335), (203, 338), (204, 212), (204, 216), (204, 336), (204, 339), (205, 214), (205, 217), (205, 337), (205, 340), (206, 329), (206, 330), (207, 330), (207, 331), (208, 326), (208, 331), (209, 332), (209, 333), (210, 333), (210, 334), (211, 327), (211, 334), (212, 335), (212, 336), (213, 336), (213, 337), (214, 328), (214, 337), (215, 338), (215, 339), (216, 339), (216, 340), (217, 293), (217, 340), (218, 235), (218, 341), (218, 342), (219, 233), (219, 344), (219, 347), (220, 230), (220, 234), (220, 345), (220, 348), (221, 232), (221, 234), (221, 346), (221, 349), (222, 342), (222, 343), (223, 347), (223, 350), (224, 233), (224, 237), (224, 348), (224, 351), (225, 235), (225, 238), (225, 349), (225, 352), (226, 238), (226, 292), (226, 343), (227, 236), (227, 350), (227, 353), (228, 236), (228, 239), (228, 351), (228, 354), (229, 237), (229, 241), (229, 352), (229, 355), (230, 344), (230, 345), (231, 345), (231, 346), (232, 341), (232, 346), (233, 347), (233, 348), (234, 348), (234, 349), (235, 342), (235, 349), (236, 350), (236, 351), (237, 351), (237, 352), (238, 343), (238, 352), (239, 353), (239, 354), (240, 354), (240, 355), (241, 292), (241, 355), (242, 356), (242, 357), (243, 257), (243, 359), (243, 362), (244, 255), (244, 258), (244, 360), (244, 363), (245, 256), (245, 259), (245, 361), (245, 364), (246, 259), (246, 262), (246, 357), (246, 358), (247, 362), (247, 365), (248, 257), (248, 260), (248, 363), (248, 366), (249, 258), (249, 261), (249, 364), (249, 367), (250, 291), (250, 358), (251, 260), (251, 263), (251, 365), (251, 368), (252, 261), (252, 263), (252, 366), (252, 369), (253, 262), (253, 265), (253, 367), (253, 370), (254, 359), (254, 360), (255, 360), (255, 361), (256, 356), (256, 361), (257, 362), (257, 363), (258, 363), (258, 364), (259, 357), (259, 364), (260, 365), (260, 366), (261, 366), (262, 358), (262, 367), (263, 368), (263, 369), (264, 369), (264, 370), (265, 291), (265, 370), (266, 280), (266, 371), (266, 372), (267, 374), (267, 377), (268, 279), (268, 282), (268, 375), (269, 280), (269, 283), (269, 379), (270, 283), (270, 286), (270, 372), (270, 373), (271, 281), (271, 377), (271, 380), (272, 281), (272, 285), (272, 378), (272, 381), (273, 282), (273, 285), (273, 379), (274, 290), (274, 373), (275, 284), (275, 380), (275, 383), (276, 284), (276, 288), (276, 381), (276, 384), (277, 286), (277, 289), (277, 382), (277, 385), (278, 374), (278, 375), (279, 375), (279, 376), (280, 371), (280, 376), (281, 377), (281, 378), (282, 378), (282, 379), (283, 372), (283, 379), (284, 380), (284, 381), (285, 381), (285, 382), (286, 373), (286, 382), (287, 383), (287, 384), (288, 384), (288, 385), (289, 290), (289, 385)])
me_cube_002.attributes.new('sharp_edge', 'BOOLEAN', 'EDGE').data.foreach_set('value', [ (min(e.vertices), max(e.vertices)) in _k for e in me_cube_002.edges])
me_cube_002.use_remesh_preserve_volume = False
me_cube_002.use_remesh_preserve_attributes = False
me_cube_002.use_mirror_vertex_groups = False
me_cube_002.update()
me_cube_002.normals_split_custom_set([tuple(v) for v in zip(*[iter([-0.06495, -0.149, -0.9867, -0.06495, -0.149, -0.9867, -0.06495, -0.149, -0.9867, 0.005985, -0.1564, 0.9877, 0.005985, -0.1564, 0.9877, 0.005985, -0.1564, 0.9877, 0.3639, -0.2054, 0.9085, 0.3639, -0.2054, 0.9085, 0.3639, -0.2054, 0.9085, -0.002876, -0.733, 0.6803, -0.002876, -0.733, 0.6803, -0.002876, -0.733, 0.6803, -0.4497, 0.2553, 0.8559, -0.4497, 0.2553, 0.8559, -0.4497, 0.2553, 0.8559, 0.09661, 0.9644, -0.2461, 0.09661, 0.9644, -0.2461, 0.09661, 0.9644, -0.2461, -0.03392, 0.1593, 0.9866, -0.03392, 0.1593, 0.9866, -0.03392, 0.1593, 0.9866, 0.1232, 0.8726, -0.4727, 0.1232, 0.8726, -0.4727, 0.1232, 0.8726, -0.4727, -0.01669, 0.4253, 0.9049, -0.01669, 0.4253, 0.9049, -0.01669, 0.4253, 0.9049, 0.1236, 0.7205, 0.6824, 0.1236, 0.7205, 0.6824, 0.1236, 0.7205, 0.6824, -0.002425, 0.2006, 0.9797, -0.002425, 0.2006, 0.9797, -0.002425, 0.2006, 0.9797, -0.1585, 0.3224, 0.9332, -0.1585, 0.3224, 0.9332, -0.1585, 0.3224, 0.9332, 0.5496, 0.8131, -0.1919, 0.5496, 0.8131, -0.1919, 0.5496, 0.8131, -0.1919, 0.2224, 0.7815, -0.5829, 0.2224, 0.7815, -0.5829, 0.2224, 0.7815, -0.5829, -0.1816, 0.9461, -0.268, -0.1816, 0.9461, -0.268, -0.1816, 0.9461, -0.268, 0.4683, 0.712, -0.5231, 0.4683, 0.712, -0.5231, 0.4683, 0.712, -0.5231, -0.2565, 0.9042, -0.3414, -0.2565, 0.9042, -0.3414, -0.2565, 0.9042, -0.3414, -0.1451, 0.9156, 0.3749, -0.1451, 0.9156, 0.3749, -0.1451, 0.9156, 0.3749, 0.2092, 0.2084, -0.9554, 0.2092, 0.2084, -0.9554, 0.2092, 0.2084, -0.9554, 0.05337, 0.3528, -0.9342, 0.05337, 0.3528, -0.9342, 0.05337, 0.3528, -0.9342, -0.3732, 0.9073, -0.1937, -0.3732, 0.9073, -0.1937, -0.3732, 0.9073, -0.1937, -0.8454, 0.2199, -0.4868, -0.8454, 0.2199, -0.4868, -0.8454, 0.2199, -0.4868, -0.6983, -0.2649, 0.6649, -0.6983, -0.2649, 0.6649, -0.6983, -0.2649, 0.6649, -0.9952, -0.05262, -0.08196, -0.9952, -0.05262, -0.08196, -0.9952, -0.05262, -0.08196, -0.8945, -0.447, 0.002228, -0.8945, -0.447, 0.002228, -0.8945, -0.447, 0.002228, -0.9939, -0.02874, 0.1069, -0.9939, -0.02874, 0.1069, -0.9939, -0.02874, 0.1069, -0.5271, -0.0752, -0.8465, -0.5271, -0.0752, -0.8465, -0.5271, -0.0752, -0.8465, -0.4261, -0.3042, -0.852, -0.4261, -0.3042, -0.852, -0.4261, -0.3042, -0.852, -0.5622, -0.6851, -0.4632, -0.5622, -0.6851, -0.4632, -0.5622, -0.6851, -0.4632, -0.7958, 0.4969, 0.346, -0.7955, 0.4973, 0.3461, -0.7955, 0.4974, 0.3461, -0.5028, -0.2217, 0.8355, -0.5028, -0.2217, 0.8355, -0.5028, -0.2217, 0.8355, -0.92, 0.351, 0.1742, -0.92, 0.351, 0.1742, -0.92, 0.351, 0.1742, -0.8587, 0.5077, 0.06925, -0.8587, 0.5077, 0.06925, -0.8587, 0.5077, 0.06925, -0.104, -0.5226, 0.8462, -0.104, -0.5226, 0.8462, -0.104, -0.5226, 0.8462, -0.123, -0.04117, 0.9916, -0.123, -0.04117, 0.9916, -0.123, -0.04117, 0.9916, -0.2248, 0.01716, 0.9742, -0.2248, 0.01716, 0.9742, -0.2248, 0.01716, 0.9742, -0.003611, -0.4107, -0.9118, -0.003611, -0.4107, -0.9118, -0.003611, -0.4107, -0.9118, -0.2763, -0.9407, -0.1968, -0.2763, -0.9407, -0.1968, -0.2763, -0.9407, -0.1968, -0.2483, -0.8377, 0.4863, -0.2483, -0.8377, 0.4863, -0.2483, -0.8377, 0.4863, -0.009065, -0.271, -0.9625, -0.009065, -0.271, -0.9625, -0.009065, -0.271, -0.9625, 0.4165, -0.8639, -0.2832, 0.4165, -0.8639, -0.2832, 0.4165, -0.8639, -0.2832, -0.6472, -0.7434, -0.1687, -0.6472, -0.7434, -0.1687, -0.6472, -0.7434, -0.1687, 0.507, -0.6859, 0.522, 0.507, -0.6859, 0.522, 0.507, -0.6859, 0.522, 0.01832, -0.861, 0.5083, 0.01832, -0.861, 0.5083, 0.01832, -0.861, 0.5083, 0.003982, -0.9297, -0.3682, 0.003982, -0.9297, -0.3682, 0.003982, -0.9297, -0.3682, 0.1809, -0.7201, 0.6698, 0.1809, -0.7201, 0.6698, 0.1809, -0.7201, 0.6698, 0.1309, -0.9164, 0.3784, 0.1309, -0.9164, 0.3784, 0.1309, -0.9164, 0.3784, 0.02857, -0.7887, 0.6141, 0.02857, -0.7887, 0.6141, 0.02857, -0.7887, 0.6141, 0.1363, -0.6122, 0.7789, 0.1363, -0.6122, 0.7789, 0.1363, -0.6122, 0.7789, 0.1917, -0.5254, 0.829, 0.1917, -0.5254, 0.829, 0.1917, -0.5254, 0.829, 0.01525, -0.6367, 0.7709, 0.01525, -0.6367, 0.7709, 0.01525, -0.6367, 0.7709, 0.6118, -0.2249, -0.7584, 0.6118, -0.2249, -0.7584, 0.6118, -0.2249, -0.7584, 0.5275, -0.367, 0.7662, 0.5275, -0.367, 0.7662, 0.5275, -0.367, 0.7662, 0.5491, 0.04537, -0.8345, 0.5491, 0.04537, -0.8345, 0.5491, 0.04537, -0.8345, 0.7104, -0.04063, -0.7027, 0.7104, -0.04063, -0.7027, 0.7104, -0.04063, -0.7027, 0.5525, 0.4596, 0.6953, 0.5525, 0.4596, 0.6953, 0.5525, 0.4596, 0.6953, 0.6725, -0.3255, -0.6647, 0.6725, -0.3255, -0.6647, 0.6725, -0.3255, -0.6647, 0.7267, 0.6744, 0.1308, 0.7267, 0.6744, 0.1308, 0.7267, 0.6744, 0.1308, 0.6716, 0.04955, -0.7393, 0.6716, 0.04955, -0.7393, 0.6716, 0.04955, -0.7393, 0.5961, 0.7346, 0.3242, 0.5961, 0.7346, 0.3242, 0.5961, 0.7346, 0.3242, 0.5164, 0.1063, -0.8497, 0.5164, 0.1063, -0.8497, 0.5164, 0.1063, -0.8497, 0.4237, 0.4149, -0.8052, 0.4237, 0.4149, -0.8052, 0.4237, 0.4149, -0.8052, 0.6156, -0.6277, -0.4765, 0.6156, -0.6277, -0.4765, 0.6156, -0.6277, -0.4765, 0.3358, 0.5474, 0.7665, 0.3358, 0.5474, 0.7665, 0.3358, 0.5474, 0.7665, 0.06102, -0.007475, 0.9981, 0.06102, -0.007475, 0.9981, 0.06102, -0.007475, 0.9981, 0.6415, -0.3807, 0.666, 0.6415, -0.3807, 0.666, 0.6415, -0.3807, 0.666, 0.1692, -0.05302, 0.9841, 0.1692, -0.05302, 0.9841, 0.1692, -0.05302, 0.9841, -0.2026, -0.01127, 0.9792, -0.2026, -0.01127, 0.9792, -0.2026, -0.01127, 0.9792, 0.1063, -0.1435, 0.9839, 0.1063, -0.1435, 0.9839, 0.1063, -0.1435, 0.9839, 0.1596, -0.07041, 0.9847, 0.1596, -0.07041, 0.9847, 0.1596, -0.07041, 0.9847, -0.04602, 0.5179, 0.8542, -0.04602, 0.5179, 0.8542, -0.04602, 0.5179, 0.8542, -0.006372, -0.2557, 0.9667, -0.006372, -0.2557, 0.9667, -0.006372, -0.2557, 0.9667, 0.09494, 0.1186, 0.9884, 0.09494, 0.1186, 0.9884, 0.09494, 0.1186, 0.9884, 0.05714, 0.1665, 0.9844, 0.05714, 0.1665, 0.9844, 0.05714, 0.1665, 0.9844, 0.08739, 0.2842, 0.9548, 0.08739, 0.2842, 0.9548, 0.08739, 0.2842, 0.9548, -0.2244, 0.3269, 0.918, -0.2244, 0.3269, 0.918, -0.2244, 0.3269, 0.918, -0.09711, -0.1557, 0.983, -0.09711, -0.1557, 0.983, -0.09711, -0.1557, 0.983, 0.007571, 0.2768, 0.9609, 0.008335, 0.2768, 0.9609, 0.008235, 0.2768, 0.9609, -0.007071, 0.2748, 0.9615, -0.007071, 0.2748, 0.9615, -0.007071, 0.2748, 0.9615, -0.04588, 0.2244, 0.9734, -0.04588, 0.2244, 0.9734, -0.04588, 0.2244, 0.9734, -0.1418, 0.05244, 0.9885, -0.1418, 0.05244, 0.9885, -0.1418, 0.05244, 0.9885, 0.04649, 0.2152, -0.9755, 0.04649, 0.2152, -0.9755, 0.04649, 0.2152, -0.9755, -0.07168, -0.06877, -0.9951, -0.07168, -0.06877, -0.9951, -0.07168, -0.06877, -0.9951, -0.1237, -0.03981, -0.9915, -0.1237, -0.03981, -0.9915, -0.1237, -0.03981, -0.9915, 0.134, 0.3031, -0.9435, 0.134, 0.3031, -0.9435, 0.134, 0.3031, -0.9435, 0.1899, 0.3336, -0.9234, 0.1899, 0.3336, -0.9234, 0.1899, 0.3336, -0.9234, 0.06936, 0.0996, -0.9926, 0.06936, 0.0996, -0.9926, 0.06936, 0.0996, -0.9926, 0.2779, 0.3261, -0.9036, 0.2779, 0.3261, -0.9036, 0.2779, 0.3261, -0.9036, 0.05232, 0.1324, -0.9898, 0.05216, 0.1321, -0.9899, 0.05208, 0.1322, -0.9899, -0.07138, 0.2154, -0.9739, -0.07138, 0.2154, -0.9739, -0.07138, 0.2154, -0.9739, 0.2453, -0.3091, -0.9189, 0.2453, -0.3091, -0.9189, 0.2453, -0.3091, -0.9189, 0.08959, -0.002318, -0.996, 0.08959, -0.002318, -0.996, 0.08959, -0.002318, -0.996, -0.08155, -0.1551, -0.9845, -0.08155, -0.1551, -0.9845, -0.08155, -0.1551, -0.9845, 0.1718, -0.2655, -0.9487, 0.1718, -0.2655, -0.9487, 0.1718, -0.2655, -0.9487, 0.01353, -0.1073, -0.9941, 0.01353, -0.1073, -0.9941, 0.01353, -0.1073, -0.9941, 0.002066, -0.18, -0.9837, 0.002066, -0.18, -0.9837, 0.002066, -0.18, -0.9837, -0.002187, -0.2677, -0.9635, -0.002187, -0.2677, -0.9635, -0.002187, -0.2677, -0.9635, -0.05923, -0.06597, 0.9961, -0.05923, -0.06597, 0.9961, -0.05923, -0.06597, 0.9961, 0.4161, -0.3251, 0.8492, 0.4161, -0.3251, 0.8492, 0.4161, -0.3251, 0.8492, -0.05927, -0.8315, 0.5523, -0.05927, -0.8315, 0.5523, -0.05927, -0.8315, 0.5523, -0.3628, 0.151, 0.9195, -0.3628, 0.151, 0.9195, -0.3628, 0.151, 0.9195, 0.1059, 0.9571, -0.2696, 0.1059, 0.9571, -0.2696, 0.1059, 0.9571, -0.2696, -0.0006481, 0.2127, 0.9771, -0.0006481, 0.2127, 0.9771, -0.0006481, 0.2127, 0.9771, -0.1104, 0.6786, -0.7262, -0.1104, 0.6786, -0.7262, -0.1104, 0.6786, -0.7262, 0.1918, 0.7242, 0.6624, 0.1918, 0.7242, 0.6624, 0.1918, 0.7242, 0.6624, 0.2684, 0.6853, 0.6769, 0.2684, 0.6853, 0.6769, 0.2684, 0.6853, 0.6769, 0.1492, 0.4845, 0.8619, 0.1492, 0.4845, 0.8619, 0.1492, 0.4845, 0.8619, -0.1596, 0.2976, 0.9412, -0.1596, 0.2976, 0.9412, -0.1596, 0.2976, 0.9412, 0.5116, 0.8409, -0.1765, 0.5116, 0.8409, -0.1765, 0.5116, 0.8409, -0.1765, 0.0531, 0.6453, 0.7621, 0.0531, 0.6453, 0.7621, 0.0531, 0.6453, 0.7621, -0.1612, 0.9597, -0.2303, -0.1612, 0.9597, -0.2303, -0.1612, 0.9597, -0.2303, 0.3601, 0.6857, -0.6326, 0.3601, 0.6857, -0.6326, 0.3601, 0.6857, -0.6326, 0.1672, 0.984, 0.06199, 0.1672, 0.984, 0.06199, 0.1672, 0.984, 0.06199, 0.1683, 0.9585, -0.23, 0.1683, 0.9585, -0.23, 0.1683, 0.9585, -0.23, 0.1435, 0.8528, -0.5021, 0.1435, 0.8528, -0.5021, 0.1435, 0.8528, -0.5021, 0.1505, 0.5353, -0.8312, 0.1505, 0.5353, -0.8312, 0.1505, 0.5353, -0.8312, -0.004227, 0.5979, -0.8015, -0.004227, 0.5979, -0.8015, -0.004227, 0.5979, -0.8015, -0.7667, 0.04781, -0.6402, -0.7667, 0.04781, -0.6402, -0.7667, 0.04781, -0.6402, -0.7721, 0.3137, 0.5527, -0.7721, 0.3137, 0.5527, -0.7721, 0.3137, 0.5527, -0.999, 0.04244, -0.01332, -0.999, 0.04244, -0.01332, -0.999, 0.04244, -0.01332, -0.9209, -0.2632, -0.2875, -0.9209, -0.2632, -0.2875, -0.9209, -0.2632, -0.2875, -0.4332, -0.5591, -0.7069, -0.4332, -0.5591, -0.7069, -0.4332, -0.5591, -0.7069, -0.6055, 0.469, -0.6429, -0.6055, 0.469, -0.6429, -0.6055, 0.469, -0.6429, -0.4217, -0.2897, -0.8592, -0.4217, -0.2897, -0.8592, -0.4217, -0.2897, -0.8592, -0.6012, -0.02056, -0.7988, -0.6012, -0.02056, -0.7988, -0.6012, -0.02056, -0.7988, -0.7958, 0.4969, 0.346, -0.796, 0.4967, 0.346, -0.7955, 0.4973, 0.3461, -0.4205, -0.8721, -0.2504, -0.4205, -0.8721, -0.2504, -0.4205, -0.8721, -0.2504, -0.9677, 0.08684, -0.2366, -0.9677, 0.08684, -0.2366, -0.9677, 0.08684, -0.2366, -0.9827, 0.1749, -0.0601, -0.9827, 0.1749, -0.0601, -0.9827, 0.1749, -0.0601, -0.1813, -0.114, 0.9768, -0.1813, -0.114, 0.9768, -0.1813, -0.114, 0.9768, -0.4841, -0.5053, 0.7143, -0.4841, -0.5053, 0.7143, -0.4841, -0.5053, 0.7143, -0.8569, 0.5017, -0.1188, -0.8569, 0.5017, -0.1188, -0.8569, 0.5017, -0.1188, -0.3271, -0.9392, -0.1042, -0.3271, -0.9392, -0.1042, -0.3271, -0.9392, -0.1042, -0.1041, -0.8889, -0.4461, -0.1041, -0.8889, -0.4461, -0.1041, -0.8889, -0.4461, -0.1578, -0.7649, 0.6245, -0.1578, -0.7649, 0.6245, -0.1578, -0.7649, 0.6245, 0.2014, -0.3112, -0.9288, 0.2014, -0.3112, -0.9288, 0.2014, -0.3112, -0.9288, -0.02987, -0.5379, -0.8424, -0.02987, -0.5379, -0.8424, -0.02987, -0.5379, -0.8424, 0.17, -0.6609, -0.731, 0.17, -0.6609, -0.731, 0.17, -0.6609, -0.731, 0.3777, -0.7015, 0.6044, 0.3777, -0.7015, 0.6044, 0.3777, -0.7015, 0.6044, 0.1395, -0.98, 0.1418, 0.1395, -0.98, 0.1418, 0.1395, -0.98, 0.1418, -0.1612, -0.9756, -0.1489, -0.1612, -0.9756, -0.1489, -0.1612, -0.9756, -0.1489, 0.158, -0.6787, 0.7172, 0.158, -0.6787, 0.7172, 0.158, -0.6787, 0.7172, 0.2747, -0.8131, 0.5133, 0.2747, -0.8131, 0.5133, 0.2747, -0.8131, 0.5133, -0.007665, -0.7096, 0.7046, -0.007665, -0.7096, 0.7046, -0.007665, -0.7096, 0.7046, 0.3571, -0.8917, 0.2781, 0.3571, -0.8917, 0.2781, 0.3571, -0.8917, 0.2781, -0.1315, -0.9745, -0.1817, -0.1315, -0.9745, -0.1817, -0.1315, -0.9745, -0.1817, 0.05798, -0.532, 0.8448, 0.05798, -0.532, 0.8448, 0.05798, -0.532, 0.8448, 0.6628, -0.4391, -0.6065, 0.6628, -0.4391, -0.6065, 0.6628, -0.4391, -0.6065, 0.8661, -0.03097, 0.4988, 0.8661, -0.03097, 0.4988, 0.8661, -0.03097, 0.4988, 0.5628, 0.06011, -0.8244, 0.5628, 0.06011, -0.8244, 0.5628, 0.06011, -0.8244, 0.5493, 0.6232, -0.5567, 0.5493, 0.6232, -0.5567, 0.5493, 0.6232, -0.5567, 0.683, 0.03884, -0.7294, 0.683, 0.03884, -0.7294, 0.683, 0.03884, -0.7294, 0.5159, 0.5597, -0.6485, 0.5159, 0.5597, -0.6485, 0.5159, 0.5597, -0.6485, 0.8927, 0.3041, -0.3326, 0.8927, 0.3041, -0.3326, 0.8927, 0.3041, -0.3326, 0.8023, 0.5941, 0.05831, 0.8023, 0.5941, 0.05831, 0.8023, 0.5941, 0.05831, 0.4412, -0.1623, 0.8826, 0.4412, -0.1623, 0.8826, 0.4412, -0.1623, 0.8826, 0.5019, 0.1179, -0.8568, 0.5019, 0.1179, -0.8568, 0.5019, 0.1179, -0.8568, 0.1493, -0.1759, -0.973, 0.1493, -0.1759, -0.973, 0.1493, -0.1759, -0.973, 0.7338, -0.4714, -0.4892, 0.7338, -0.4714, -0.4892, 0.7338, -0.4714, -0.4892, 0.1308, -0.07276, 0.9887, 0.1308, -0.07276, 0.9887, 0.1308, -0.07276, 0.9887, 0.1865, 0.8075, 0.5596, 0.1865, 0.8075, 0.5596, 0.1865, 0.8075, 0.5596, 0.5555, -0.176, 0.8127, 0.5555, -0.176, 0.8127, 0.5555, -0.176, 0.8127, 0.127, -0.1155, 0.9851, 0.127, -0.1155, 0.9851, 0.127, -0.1155, 0.9851, -0.09871, -0.2937, 0.9508, -0.09871, -0.2937, 0.9508, -0.09871, -0.2937, 0.9508, 0.1042, -0.1465, 0.9837, 0.1042, -0.1465, 0.9837, 0.1042, -0.1465, 0.9837, 0.00301, 0.1189, 0.9929, 0.00301, 0.1189, 0.9929, 0.00301, 0.1189, 0.9929, -0.1066, 0.2313, 0.967, -0.1066, 0.2313, 0.967, -0.1066, 0.2313, 0.967, 0.03804, 0.2683, 0.9626, 0.03804, 0.2683, 0.9626, 0.03804, 0.2683, 0.9626, -0.001272, 0.2132, 0.977, -0.001272, 0.2132, 0.977, -0.001272, 0.2132, 0.977, 0.1691, -0.4849, 0.8581, 0.1691, -0.4849, 0.8581, 0.1691, -0.4849, 0.8581, 0.09378, 0.1278, 0.9874, 0.09378, 0.1278, 0.9874, 0.09378, 0.1278, 0.9874, -0.262, 0.2545, 0.9309, -0.262, 0.2545, 0.9309, -0.262, 0.2545, 0.9309, 0.01428, 0.1575, 0.9874, 0.01428, 0.1575, 0.9874, 0.01428, 0.1575, 0.9874, -0.04514, 0.08867, 0.995, -0.04514, 0.08867, 0.995, -0.04514, 0.08867, 0.995, -0.01781, 0.3205, 0.9471, -0.01781, 0.3205, 0.9471, -0.01781, 0.3205, 0.9471, -0.03756, 0.2344, 0.9714, -0.03756, 0.2344, 0.9714, -0.03756, 0.2344, 0.9714, -0.01265, -0.1981, 0.9801, -0.01265, -0.1981, 0.9801, -0.01265, -0.1981, 0.9801, -0.1016, 0.3895, -0.9154, -0.1016, 0.3895, -0.9154, -0.1016, 0.3895, -0.9154, -0.1512, 0.05689, -0.9869, -0.1512, 0.05689, -0.9869, -0.1512, 0.05689, -0.9869, -0.0725, 0.04223, -0.9965, -0.0725, 0.04223, -0.9965, -0.0725, 0.04223, -0.9965, 0.2452, 0.0666, -0.9672, 0.2452, 0.0666, -0.9672, 0.2452, 0.0666, -0.9672, 0.05232, 0.1324, -0.9898, 0.05208, 0.1322, -0.9899, 0.05234, 0.1327, -0.9898, -0.03714, -0.02903, -0.9989, -0.03669, -0.02917, -0.9989, -0.03674, -0.02916, -0.9989, 0.2904, 0.3335, -0.8969, 0.2904, 0.3335, -0.8969, 0.2904, 0.3335, -0.8969, -0.05266, 0.4123, -0.9095, -0.05266, 0.4123, -0.9095, -0.05266, 0.4123, -0.9095, -0.0206, 0.1341, -0.9908, -0.0206, 0.1341, -0.9908, -0.0206, 0.1341, -0.9908, 0.2998, -0.1966, -0.9335, 0.2998, -0.1966, -0.9335, 0.2998, -0.1966, -0.9335, 0.08614, 0.002473, -0.9963, 0.08614, 0.002473, -0.9963, 0.08614, 0.002473, -0.9963, 0.008866, -0.0253, -0.9996, 0.008866, -0.0253, -0.9996, 0.008866, -0.0253, -0.9996, -0.002342, -0.4901, -0.8716, -0.002342, -0.4901, -0.8716, -0.002342, -0.4901, -0.8716, 0.4179, -0.612, -0.6714, 0.4179, -0.612, -0.6714, 0.4179, -0.612, -0.6714, -0.4223, 0.2405, -0.874, -0.4223, 0.2405, -0.874, -0.4223, 0.2405, -0.874, -0.2866, -0.1044, -0.9524, -0.2866, -0.1044, -0.9524, -0.2866, -0.1044, -0.9524, -0.5169, 0.02158, -0.8558, -0.5169, 0.02158, -0.8558, -0.5169, 0.02158, -0.8558, -0.3823, -0.1474, -0.9122, -0.3823, -0.1474, -0.9122, -0.3823, -0.1474, -0.9122, 0.1379, -0.5096, -0.8493, 0.1379, -0.5096, -0.8493, 0.1379, -0.5096, -0.8493, 0.4207, -0.5861, -0.6925, 0.4207, -0.5861, -0.6925, 0.4207, -0.5861, -0.6925, 0.4135, -0.5788, -0.7029, 0.4135, -0.5788, -0.7029, 0.4135, -0.5788, -0.7029, 0.07058, -0.4999, -0.8632, 0.07058, -0.4999, -0.8632, 0.07058, -0.4999, -0.8632, 0.07292, -0.5276, -0.8464, 0.07292, -0.5276, -0.8464, 0.07292, -0.5276, -0.8464, 0.1083, -0.4797, -0.8707, 0.1083, -0.4797, -0.8707, 0.1083, -0.4797, -0.8707, 0.008785, 0.02912, -0.9995, 0.008785, 0.02912, -0.9995, 0.008785, 0.02912, -0.9995, -0.002857, -0.02158, -0.9998, -0.002857, -0.02158, -0.9998, -0.002857, -0.02158, -0.9998, -0.04574, -0.06199, -0.997, -0.04574, -0.06199, -0.997, -0.04574, -0.06199, -0.997, -0.1931, -0.119, -0.9739, -0.1931, -0.119, -0.9739, -0.1931, -0.119, -0.9739, 0.05832, -0.2122, -0.9755, 0.05832, -0.2122, -0.9755, 0.05832, -0.2122, -0.9755, -0.006923, -0.1326, -0.9911, -0.006923, -0.1326, -0.9911, -0.006923, -0.1326, -0.9911, 0.1361, -0.01705, -0.9905, 0.1361, -0.01705, -0.9905, 0.1361, -0.01705, -0.9905, 0.1806, -0.1421, -0.9732, 0.1806, -0.1421, -0.9732, 0.1806, -0.1421, -0.9732, 0.166, -0.1751, -0.9705, 0.166, -0.1751, -0.9705, 0.166, -0.1751, -0.9705, -0.03114, 0.2155, -0.976, -0.03114, 0.2155, -0.976, -0.03114, 0.2155, -0.976, -0.003952, 0.2404, -0.9707, -0.003952, 0.2404, -0.9707, -0.003952, 0.2404, -0.9707, -0.02118, 0.2853, -0.9582, -0.02118, 0.2853, -0.9582, -0.02118, 0.2853, -0.9582, 0.04591, 0.4319, -0.9008, 0.04591, 0.4319, -0.9008, 0.04591, 0.4319, -0.9008, -0.0461, 0.4355, -0.899, -0.0461, 0.4355, -0.899, -0.0461, 0.4355, -0.899, 0.1169, 0.05263, -0.9917, 0.1169, 0.05263, -0.9917, 0.1169, 0.05263, -0.9917, 0.1597, 0.3457, -0.9247, 0.1597, 0.3457, -0.9247, 0.1597, 0.3457, -0.9247, 0.1572, 0.3602, -0.9195, 0.1572, 0.3602, -0.9195, 0.1572, 0.3602, -0.9195, 0.07409, 0.07181, -0.9947, 0.07409, 0.07181, -0.9947, 0.07409, 0.07181, -0.9947, -0.07301, 0.3724, -0.9252, -0.07301, 0.3724, -0.9252, -0.07301, 0.3724, -0.9252, -0.03674, -0.02916, -0.9989, -0.03669, -0.02917, -0.9989, -0.03632, -0.02929, -0.9989, -0.007847, 0.01887, -0.9998, -0.007847, 0.01887, -0.9998, -0.007847, 0.01887, -0.9998, 0.03314, 0.1253, -0.9916, 0.03314, 0.1253, -0.9916, 0.03314, 0.1253, -0.9916, 0.03485, 0.1433, -0.9891, 0.03485, 0.1433, -0.9891, 0.03485, 0.1433, -0.9891, 0.02362, 0.1259, -0.9918, 0.02362, 0.1259, -0.9918, 0.02362, 0.1259, -0.9918, 0.1265, 0.002458, -0.992, 0.1265, 0.002458, -0.992, 0.1265, 0.002458, -0.992, 0.2434, -0.02551, -0.9696, 0.2434, -0.02551, -0.9696, 0.2434, -0.02551, -0.9696, 0.2039, 0.02791, -0.9786, 0.2039, 0.02791, -0.9786, 0.2039, 0.02791, -0.9786, -0.1628, 0.03799, -0.9859, -0.1628, 0.03799, -0.9859, -0.1628, 0.03799, -0.9859, -0.1657, 0.06402, -0.9841, -0.1657, 0.06402, -0.9841, -0.1657, 0.06402, -0.9841, -0.1343, 0.1071, -0.9851, -0.1343, 0.1071, -0.9851, -0.1343, 0.1071, -0.9851, -0.2296, 0.1353, -0.9638, -0.2296, 0.1353, -0.9638, -0.2296, 0.1353, -0.9638, -0.1797, 0.2042, -0.9623, -0.1797, 0.2042, -0.9623, -0.1797, 0.2042, -0.9623, -0.1068, 0.07225, -0.9917, -0.1068, 0.07225, -0.9917, -0.1068, 0.07225, -0.9917, -0.1605, 0.1868, -0.9692, -0.1605, 0.1868, -0.9692, -0.1605, 0.1868, -0.9692, -0.2323, 0.2361, -0.9436, -0.2323, 0.2361, -0.9436, -0.2323, 0.2361, -0.9436, -0.05862, 0.01757, -0.9981, -0.05862, 0.01757, -0.9981, -0.05862, 0.01757, -0.9981, -0.02958, -0.1337, 0.9906, -0.02958, -0.1337, 0.9906, -0.02958, -0.1337, 0.9906, -0.02869, -0.2056, 0.9782, -0.02869, -0.2056, 0.9782, -0.02869, -0.2056, 0.9782, -0.0908, -0.1115, 0.9896, -0.0908, -0.1115, 0.9896, -0.0908, -0.1115, 0.9896, 0.03072, 0.2725, 0.9617, 0.03072, 0.2725, 0.9617, 0.03072, 0.2725, 0.9617, -0.04077, 0.3267, 0.9442, -0.04077, 0.3267, 0.9442, -0.04077, 0.3267, 0.9442, -0.1417, 0.1644, 0.9762, -0.1417, 0.1644, 0.9762, -0.1417, 0.1644, 0.9762, -0.04008, 0.1711, 0.9844, -0.04008, 0.1711, 0.9844, -0.04008, 0.1711, 0.9844, -0.05186, 0.3419, 0.9383, -0.05186, 0.3419, 0.9383, -0.05186, 0.3419, 0.9383, 0.02631, 0.1367, 0.9903, 0.02631, 0.1367, 0.9903, 0.02631, 0.1367, 0.9903, -0.01223, 0.01838, 0.9998, -0.01223, 0.01838, 0.9998, -0.01223, 0.01838, 0.9998, -0.01087, 0.01922, 0.9998, -0.01087, 0.01922, 0.9998, -0.01087, 0.01922, 0.9998, -0.01376, 0.009659, 0.9999, -0.01376, 0.009659, 0.9999, -0.01376, 0.009659, 0.9999, -0.03734, 0.09978, 0.9943, -0.03734, 0.09978, 0.9943, -0.03734, 0.09978, 0.9943, 0.01624, 0.008395, 0.9998, 0.01624, 0.008395, 0.9998, 0.01624, 0.008395, 0.9998, 0.04111, 0.1244, 0.9914, 0.04111, 0.1244, 0.9914, 0.04111, 0.1244, 0.9914, -0.03925, 0.1234, 0.9916, -0.03925, 0.1234, 0.9916, -0.03925, 0.1234, 0.9916, -0.2029, 0.1294, 0.9706, -0.2029, 0.1294, 0.9706, -0.2029, 0.1294, 0.9706, -0.1338, 0.2273, 0.9646, -0.1338, 0.2273, 0.9646, -0.1338, 0.2273, 0.9646, 0.06337, 0.08863, 0.994, 0.06337, 0.08863, 0.994, 0.06337, 0.08863, 0.994, 0.1012, 0.13, 0.9863, 0.1012, 0.13, 0.9863, 0.1012, 0.13, 0.9863, 0.1111, 0.1882, 0.9758, 0.1111, 0.1882, 0.9758, 0.1111, 0.1882, 0.9758, 0.08432, -0.1277, 0.9882, 0.08432, -0.1277, 0.9882, 0.08432, -0.1277, 0.9882, 0.1107, -0.4513, 0.8855, 0.1107, -0.4513, 0.8855, 0.1107, -0.4513, 0.8855, 0.01833, -0.1429, 0.9896, 0.01833, -0.1429, 0.9896, 0.01833, -0.1429, 0.9896, 0.1025, 0.07522, 0.9919, 0.1025, 0.07522, 0.9919, 0.1025, 0.07522, 0.9919, 0.1327, 0.2205, 0.9663, 0.1327, 0.2205, 0.9663, 0.1327, 0.2205, 0.9663, 0.01924, 0.2943, 0.9555, 0.01924, 0.2943, 0.9555, 0.01924, 0.2943, 0.9555, 0.2491, 0.2072, 0.9461, 0.2491, 0.2072, 0.9461, 0.2491, 0.2072, 0.9461, 0.06808, 0.1603, 0.9847, 0.06808, 0.1603, 0.9847, 0.06808, 0.1603, 0.9847, 0.07231, 0.2679, 0.9607, 0.07231, 0.2679, 0.9607, 0.07231, 0.2679, 0.9607, 0.02317, 0.07972, 0.9965, 0.02317, 0.07972, 0.9965, 0.02317, 0.07972, 0.9965, -0.07456, 0.1404, 0.9873, -0.07456, 0.1404, 0.9873, -0.07456, 0.1404, 0.9873, -0.08929, 0.117, 0.9891, -0.08929, 0.117, 0.9891, -0.08929, 0.117, 0.9891, -0.0004797, 0.04477, 0.999, -0.0004797, 0.04477, 0.999, -0.0004797, 0.04477, 0.999, 0.001464, 0.1183, 0.993, 0.001464, 0.1183, 0.993, 0.001464, 0.1183, 0.993, 0.022, 0.1003, 0.9947, 0.022, 0.1003, 0.9947, 0.022, 0.1003, 0.9947, 0.148, -0.4721, 0.869, 0.148, -0.4721, 0.869, 0.148, -0.4721, 0.869, 0.1269, -0.4708, 0.8731, 0.1269, -0.4708, 0.8731, 0.1269, -0.4708, 0.8731, 0.227, -0.307, 0.9242, 0.227, -0.307, 0.9242, 0.227, -0.307, 0.9242, -0.402, -0.383, 0.8317, -0.402, -0.383, 0.8317, -0.402, -0.383, 0.8317, -0.2593, -0.2604, 0.93, -0.2593, -0.2604, 0.93, -0.2593, -0.2604, 0.93, -0.2223, -0.2967, 0.9288, -0.2223, -0.2967, 0.9288, -0.2223, -0.2967, 0.9288, 0.4224, -0.377, 0.8243, 0.4224, -0.377, 0.8243, 0.4224, -0.377, 0.8243, 0.2432, -0.4056, 0.8811, 0.2432, -0.4056, 0.8811, 0.2432, -0.4056, 0.8811, 0.2458, -0.3838, 0.8901, 0.2458, -0.3838, 0.8901, 0.2458, -0.3838, 0.8901, 0.3355, -0.5269, 0.7809, 0.3355, -0.5269, 0.7809, 0.3355, -0.5269, 0.7809, 0.3374, -0.208, 0.9181, 0.3374, -0.208, 0.9181, 0.3374, -0.208, 0.9181, 0.2455, -0.06621, 0.9671, 0.2455, -0.06621, 0.9671, 0.2455, -0.06621, 0.9671, 0.5847, 0.6607, 0.4706, 0.5847, 0.6607, 0.4706, 0.5847, 0.6607, 0.4706, 0.2652, 0.5898, 0.7627, 0.2652, 0.5898, 0.7627, 0.2652, 0.5898, 0.7627, 0.2683, 0.6059, 0.749, 0.2683, 0.6059, 0.749, 0.2683, 0.6059, 0.749, 0.4192, -0.03838, 0.9071, 0.4192, -0.03838, 0.9071, 0.4192, -0.03838, 0.9071, 0.1183, -0.0282, 0.9926, 0.1183, -0.0282, 0.9926, 0.1183, -0.0282, 0.9926, 0.07787, -0.1325, 0.9881, 0.07787, -0.1325, 0.9881, 0.07787, -0.1325, 0.9881, 0.8338, -0.4491, 0.3211, 0.8338, -0.4491, 0.3211, 0.8338, -0.4491, 0.3211, 0.971, -0.1774, 0.16, 0.971, -0.1774, 0.16, 0.971, -0.1774, 0.16, 0.8568, -0.5048, -0.1052, 0.8568, -0.5048, -0.1052, 0.8568, -0.5048, -0.1052, 0.67, 0.1965, -0.7159, 0.67, 0.1965, -0.7159, 0.67, 0.1965, -0.7159, 0.667, -0.2193, -0.712, 0.667, -0.2193, -0.712, 0.667, -0.2193, -0.712, 0.7856, -0.04659, -0.6169, 0.7856, -0.04659, -0.6169, 0.7856, -0.04659, -0.6169, 0.1505, 0.02261, -0.9884, 0.1505, 0.02261, -0.9884, 0.1505, 0.02261, -0.9884, 0.4838, 0.4052, -0.7757, 0.4838, 0.4052, -0.7757, 0.4838, 0.4052, -0.7757, 0.7039, 0.26, -0.661, 0.7039, 0.26, -0.661, 0.7039, 0.26, -0.661, 0.4772, -0.284, 0.8317, 0.4772, -0.284, 0.8317, 0.4772, -0.284, 0.8317, 0.457, -0.2643, 0.8493, 0.457, -0.2643, 0.8493, 0.457, -0.2643, 0.8493, 0.533, -0.1566, 0.8315, 0.533, -0.1566, 0.8315, 0.533, -0.1566, 0.8315, 0.8939, 0.2155, 0.393, 0.8939, 0.2155, 0.393, 0.8939, 0.2155, 0.393, 0.7831, 0.4969, 0.374, 0.7831, 0.4969, 0.374, 0.7831, 0.4969, 0.374, 0.9316, 0.361, -0.04185, 0.9316, 0.361, -0.04185, 0.9316, 0.361, -0.04185, 0.9068, 0.1794, -0.3815, 0.9068, 0.1794, -0.3815, 0.9068, 0.1794, -0.3815, 0.8643, 0.2702, -0.4243, 0.8643, 0.2702, -0.4243, 0.8643, 0.2702, -0.4243, 0.8251, 0.1526, -0.544, 0.8251, 0.1526, -0.544, 0.8251, 0.1526, -0.544, 0.3542, 0.1204, -0.9274, 0.3542, 0.1204, -0.9274, 0.3542, 0.1204, -0.9274, 0.4537, 0.2047, -0.8673, 0.4537, 0.2047, -0.8673, 0.4537, 0.2047, -0.8673, 0.5302, -0.3384, -0.7774, 0.5302, -0.3384, -0.7774, 0.5302, -0.3384, -0.7774, 0.7876, 0.2897, -0.5438, 0.7876, 0.2897, -0.5438, 0.7876, 0.2897, -0.5438, 0.9431, 0.06025, -0.327, 0.9431, 0.06025, -0.327, 0.9431, 0.06025, -0.327, 0.9488, 0.06881, -0.3083, 0.9488, 0.06881, -0.3083, 0.9488, 0.06881, -0.3083, 0.5059, 0.1326, 0.8523, 0.5059, 0.1326, 0.8523, 0.5059, 0.1326, 0.8523, 0.5248, 0.3488, 0.7765, 0.5248, 0.3488, 0.7765, 0.5248, 0.3488, 0.7765, 0.4668, 0.3507, 0.8118, 0.4668, 0.3507, 0.8118, 0.4668, 0.3507, 0.8118, 0.9201, -0.3053, -0.2456, 0.9201, -0.3053, -0.2456, 0.9201, -0.3053, -0.2456, 0.9454, -0.1649, -0.2813, 0.9454, -0.1649, -0.2813, 0.9454, -0.1649, -0.2813, 0.9063, -0.2187, -0.3617, 0.9063, -0.2187, -0.3617, 0.9063, -0.2187, -0.3617, 0.9073, -0.1005, 0.4083, 0.9073, -0.1005, 0.4083, 0.9073, -0.1005, 0.4083, 0.8748, -0.07843, 0.4781, 0.8748, -0.07843, 0.4781, 0.8748, -0.07843, 0.4781, 0.4703, -0.3601, 0.8057, 0.4703, -0.3601, 0.8057, 0.4703, -0.3601, 0.8057, 0.227, -0.2183, -0.9491, 0.227, -0.2183, -0.9491, 0.227, -0.2183, -0.9491, 0.653, -0.4994, -0.5694, 0.653, -0.4994, -0.5694, 0.653, -0.4994, -0.5694, 0.3965, -0.06224, -0.9159, 0.3965, -0.06224, -0.9159, 0.3965, -0.06224, -0.9159, 0.2471, -0.5096, 0.8241, 0.2471, -0.5096, 0.8241, 0.2471, -0.5096, 0.8241, 0.0527, -0.5557, 0.8297, 0.0527, -0.5557, 0.8297, 0.0527, -0.5557, 0.8297, 0.1293, -0.4346, 0.8913, 0.1291, -0.4347, 0.8913, 0.129, -0.4348, 0.8912, -0.3881, -0.8997, 0.1999, -0.3881, -0.8997, 0.1999, -0.3881, -0.8997, 0.1999, -0.2183, -0.9458, 0.2403, -0.2183, -0.9458, 0.2403, -0.2183, -0.9458, 0.2403, -0.3205, -0.9434, 0.08487, -0.3205, -0.9434, 0.08487, -0.3205, -0.9434, 0.08487, 0.4749, -0.8736, 0.1064, 0.4749, -0.8736, 0.1064, 0.4749, -0.8736, 0.1064, 0.4371, -0.8585, 0.2681, 0.4371, -0.8585, 0.2681, 0.4371, -0.8585, 0.2681, 0.3351, -0.8554, 0.3949, 0.3351, -0.8554, 0.3949, 0.3351, -0.8554, 0.3949, -0.1177, -0.7827, 0.6111, -0.1177, -0.7827, 0.6111, -0.1177, -0.7827, 0.6111, -0.07829, -0.7032, 0.7067, -0.07829, -0.7032, 0.7067, -0.07829, -0.7032, 0.7067, -0.02732, -0.8412, 0.54, -0.02732, -0.8412, 0.54, -0.02732, -0.8412, 0.54, 0.1617, -0.5998, 0.7836, 0.1617, -0.5998, 0.7836, 0.1617, -0.5998, 0.7836, 0.205, -0.5627, 0.8009, 0.205, -0.5627, 0.8009, 0.205, -0.5627, 0.8009, 0.2031, -0.5727, 0.7942, 0.2031, -0.5727, 0.7942, 0.2031, -0.5727, 0.7942, -0.0184, -0.7792, 0.6265, -0.0184, -0.7792, 0.6265, -0.0184, -0.7792, 0.6265, -0.0147, -0.6884, 0.7252, -0.0147, -0.6884, 0.7252, -0.0147, -0.6884, 0.7252, 0.01307, -0.7234, 0.6904, 0.01307, -0.7234, 0.6904, 0.01307, -0.7234, 0.6904, -0.1142, -0.916, -0.3847, -0.1142, -0.916, -0.3847, -0.1142, -0.916, -0.3847, -0.1336, -0.9815, -0.1374, -0.1336, -0.9815, -0.1374, -0.1336, -0.9815, -0.1374, -0.1379, -0.9815, -0.133, -0.1379, -0.9815, -0.133, -0.1379, -0.9815, -0.133, 0.03201, -0.7896, -0.6128, 0.03201, -0.7896, -0.6128, 0.03201, -0.7896, -0.6128, -0.04012, -0.9887, -0.1447, -0.04012, -0.9887, -0.1447, -0.04012, -0.9887, -0.1447, 0.04792, -0.9347, -0.3522, 0.04792, -0.9347, -0.3522, 0.04792, -0.9347, -0.3522, 0.01497, -0.9602, 0.2789, 0.01497, -0.9602, 0.2789, 0.01497, -0.9602, 0.2789, 0.07214, -0.8586, 0.5075, 0.07214, -0.8586, 0.5075, 0.07214, -0.8586, 0.5075, 0.03589, -0.8427, 0.5372, 0.03589, -0.8427, 0.5372, 0.03589, -0.8427, 0.5372, 0.01453, -0.3318, -0.9432, 0.01453, -0.3318, -0.9432, 0.01453, -0.3318, -0.9432, -0.00824, -0.4982, -0.867, -0.00824, -0.4982, -0.867, -0.00824, -0.4982, -0.867, 0.05324, -0.4489, -0.892, 0.05324, -0.4489, -0.892, 0.05324, -0.4489, -0.892, -0.1294, -0.8159, -0.5636, -0.1294, -0.8159, -0.5636, -0.1294, -0.8159, -0.5636, -0.04871, -0.7088, -0.7037, -0.04871, -0.7088, -0.7037, -0.04871, -0.7088, -0.7037, -0.1199, -0.6264, -0.7703, -0.1199, -0.6264, -0.7703, -0.1199, -0.6264, -0.7703, 0.2027, -0.6543, -0.7285, 0.2027, -0.6543, -0.7285, 0.2027, -0.6543, -0.7285, 0.2592, -0.4134, -0.8729, 0.2592, -0.4134, -0.8729, 0.2592, -0.4134, -0.8729, 0.4034, -0.4238, -0.811, 0.4034, -0.4238, -0.811, 0.4034, -0.4238, -0.811, -0.2927, -0.9105, 0.2921, -0.2927, -0.9105, 0.2921, -0.2927, -0.9105, 0.2921, -0.1301, -0.9532, 0.2729, -0.1301, -0.9532, 0.2729, -0.1301, -0.9532, 0.2729, -0.02456, -0.8419, 0.5391, -0.02456, -0.8419, 0.5391, -0.02456, -0.8419, 0.5391, -0.09247, -0.6211, -0.7783, -0.09247, -0.6211, -0.7783, -0.09247, -0.6211, -0.7783, -0.2164, -0.7935, -0.5688, -0.2164, -0.7935, -0.5688, -0.2164, -0.7935, -0.5688, -0.2148, -0.793, -0.5701, -0.2148, -0.793, -0.5701, -0.2148, -0.793, -0.5701, -0.6431, -0.6275, -0.4389, -0.6431, -0.6275, -0.4389, -0.6431, -0.6275, -0.4389, -0.5448, -0.8203, 0.174, -0.5448, -0.8203, 0.174, -0.5448, -0.8203, 0.174, -0.4512, -0.8166, -0.36, -0.4512, -0.8166, -0.36, -0.4512, -0.8166, -0.36, -0.3727, 0.4619, 0.8048, -0.3727, 0.4619, 0.8048, -0.3727, 0.4619, 0.8048, -0.4264, 0.3722, 0.8244, -0.4264, 0.3722, 0.8244, -0.4264, 0.3722, 0.8244, -0.3183, 0.2505, 0.9143, -0.3183, 0.2505, 0.9143, -0.3183, 0.2505, 0.9143, -0.8596, -0.2865, -0.4231, -0.8596, -0.2865, -0.4231, -0.8596, -0.2865, -0.4231, -0.5589, -0.2496, 0.7908, -0.5589, -0.2496, 0.7908, -0.5589, -0.2496, 0.7908, -0.5838, -0.2691, 0.766, -0.5838, -0.2691, 0.766, -0.5838, -0.2691, 0.766, -0.2205, -0.07455, 0.9725, -0.2204, -0.07452, 0.9726, -0.22, -0.07439, 0.9727, -0.2205, -0.07455, 0.9725, -0.221, -0.07468, 0.9724, -0.2204, -0.07452, 0.9726, -0.1759, 0.03801, 0.9837, -0.1759, 0.03801, 0.9837, -0.1759, 0.03801, 0.9837, -0.7622, 0.4924, -0.4202, -0.7622, 0.4924, -0.4202, -0.7622, 0.4924, -0.4202, -0.7728, 0.4996, -0.3914, -0.7728, 0.4996, -0.3914, -0.7728, 0.4996, -0.3914, -0.7818, 0.437, -0.4448, -0.7818, 0.437, -0.4448, -0.7818, 0.437, -0.4448, -0.8713, 0.03075, -0.4899, -0.8713, 0.03075, -0.4899, -0.8713, 0.03075, -0.4899, -0.9751, 0.02592, -0.2204, -0.9751, 0.02592, -0.2204, -0.9751, 0.02592, -0.2204, -0.9571, 0.2493, 0.1479, -0.9571, 0.2493, 0.1479, -0.9571, 0.2493, 0.1479, -0.4414, -0.6826, -0.5824, -0.4414, -0.6826, -0.5824, -0.4414, -0.6826, -0.5824, -0.4554, -0.854, -0.2517, -0.4554, -0.854, -0.2517, -0.4554, -0.854, -0.2517, -0.5835, -0.8119, 0.01763, -0.5835, -0.8119, 0.01763, -0.5835, -0.8119, 0.01763, -0.4538, 0.3715, 0.81, -0.4538, 0.3715, 0.81, -0.4538, 0.3715, 0.81, -0.5173, 0.3151, 0.7957, -0.5173, 0.3151, 0.7957, -0.5173, 0.3151, 0.7957, -0.5495, 0.1513, 0.8217, -0.5495, 0.1513, 0.8217, -0.5495, 0.1513, 0.8217, -0.8079, 0.1533, -0.569, -0.8079, 0.1533, -0.569, -0.8079, 0.1533, -0.569, -0.645, -0.02264, -0.7638, -0.645, -0.02264, -0.7638, -0.645, -0.02264, -0.7638, -0.669, -0.1686, -0.7239, -0.669, -0.1686, -0.7239, -0.669, -0.1686, -0.7239, -0.6452, -0.1174, -0.7549, -0.6452, -0.1174, -0.7549, -0.6452, -0.1174, -0.7549, -0.4918, -0.3228, -0.8087, -0.4918, -0.3228, -0.8087, -0.4918, -0.3228, -0.8087, -0.5267, -0.5688, -0.6318, -0.5267, -0.5688, -0.6318, -0.5267, -0.5688, -0.6318, -0.305, 0.3325, -0.8924, -0.305, 0.3325, -0.8924, -0.305, 0.3325, -0.8924, -0.4835, 0.5079, -0.7129, -0.4835, 0.5079, -0.7129, -0.4835, 0.5079, -0.7129, -0.4779, 0.6013, -0.6403, -0.4779, 0.6013, -0.6403, -0.4779, 0.6013, -0.6403, -0.4094, -0.4163, -0.8119, -0.4094, -0.4163, -0.8119, -0.4094, -0.4163, -0.8119, -0.4047, -0.4127, -0.816, -0.4047, -0.4127, -0.816, -0.4047, -0.4127, -0.816, -0.6152, -0.2724, -0.7398, -0.6152, -0.2724, -0.7398, -0.6152, -0.2724, -0.7398, -0.9889, 0.0405, -0.1429, -0.9889, 0.0405, -0.1429, -0.9889, 0.0405, -0.1429, -0.8769, -0.2467, -0.4125, -0.8769, -0.2467, -0.4125, -0.8769, -0.2467, -0.4125, -0.8368, -0.5362, 0.111, -0.8368, -0.5362, 0.111, -0.8368, -0.5362, 0.111, -0.6565, 0.3751, -0.6545, -0.6565, 0.3751, -0.6545, -0.6565, 0.3751, -0.6545, -0.7296, 0.6627, -0.1687, -0.7296, 0.6627, -0.1687, -0.7296, 0.6627, -0.1687, -0.6557, 0.7516, -0.07254, -0.6557, 0.7516, -0.07254, -0.6557, 0.7516, -0.07254, -0.6572, 0.4611, 0.5962, -0.6572, 0.4611, 0.5962, -0.6572, 0.4611, 0.5962, -0.8736, 0.365, 0.3219, -0.8736, 0.365, 0.3219, -0.8736, 0.365, 0.3219, -0.8691, 0.3769, 0.3204, -0.8691, 0.3769, 0.3204, -0.8691, 0.3769, 0.3204, -0.6765, -0.1824, -0.7135, -0.6765, -0.1824, -0.7135, -0.6765, -0.1824, -0.7135, -0.8116, -0.1812, -0.5554, -0.8116, -0.1812, -0.5554, -0.8116, -0.1812, -0.5554, -0.5344, 0.8069, 0.2516, -0.5344, 0.8069, 0.2516, -0.5344, 0.8069, 0.2516, -0.06153, 0.4618, -0.8848, -0.06153, 0.4618, -0.8848, -0.06153, 0.4618, -0.8848, -0.01609, 0.5162, -0.8563, -0.01609, 0.5162, -0.8563, -0.01609, 0.5162, -0.8563, 0.009402, 0.4754, -0.8797, 0.009402, 0.4754, -0.8797, 0.009402, 0.4754, -0.8797, 0.01639, 0.6224, -0.7825, 0.01639, 0.6224, -0.7825, 0.01639, 0.6224, -0.7825, 0.1179, 0.5083, -0.8531, 0.1179, 0.5083, -0.8531, 0.1179, 0.5083, -0.8531, 0.1676, 0.612, -0.7729, 0.1676, 0.612, -0.7729, 0.1676, 0.612, -0.7729, 0.04809, 0.9109, -0.4097, 0.04809, 0.9109, -0.4097, 0.04809, 0.9109, -0.4097, 0.1566, 0.9748, -0.1589, 0.1566, 0.9748, -0.1589, 0.1566, 0.9748, -0.1589, 0.2868, 0.594, -0.7516, 0.2868, 0.594, -0.7516, 0.2868, 0.594, -0.7516, -0.1821, 0.9653, 0.1873, -0.1821, 0.9653, 0.1873, -0.1821, 0.9653, 0.1873, 0.1756, 0.9637, -0.2009, 0.1756, 0.9637, -0.2009, 0.1756, 0.9637, -0.2009, -0.1441, 0.8746, 0.4629, -0.1441, 0.8746, 0.4629, -0.1441, 0.8746, 0.4629, -0.05302, 0.9968, -0.05932, -0.05302, 0.9968, -0.05932, -0.05302, 0.9968, -0.05932, -0.04033, 0.977, 0.2096, -0.04033, 0.977, 0.2096, -0.04033, 0.977, 0.2096, 0.0289, 0.9538, 0.299, 0.0289, 0.9538, 0.299, 0.0289, 0.9538, 0.299, 0.3796, 0.8859, -0.2665, 0.3796, 0.8859, -0.2665, 0.3796, 0.8859, -0.2665, 0.3266, 0.7112, -0.6225, 0.3266, 0.7112, -0.6225, 0.3266, 0.7112, -0.6225, 0.2358, 0.6812, -0.693, 0.2358, 0.6812, -0.693, 0.2358, 0.6812, -0.693, -0.2842, 0.9486, 0.139, -0.2842, 0.9486, 0.139, -0.2842, 0.9486, 0.139, -0.2733, 0.9521, -0.1374, -0.2733, 0.9521, -0.1374, -0.2733, 0.9521, -0.1374, -0.2552, 0.9617, -0.09991, -0.2552, 0.9617, -0.09991, -0.2552, 0.9617, -0.09991, -0.171, 0.7505, 0.6383, -0.171, 0.7505, 0.6383, -0.171, 0.7505, 0.6383, -0.04542, 0.8821, 0.4689, -0.04542, 0.8821, 0.4689, -0.04542, 0.8821, 0.4689, 0.0117, 0.9802, 0.1976, 0.0117, 0.9802, 0.1976, 0.0117, 0.9802, 0.1976, 0.2993, 0.8351, 0.4615, 0.2993, 0.8351, 0.4615, 0.2993, 0.8351, 0.4615, 0.3427, 0.9316, 0.1207, 0.3427, 0.9316, 0.1207, 0.3427, 0.9316, 0.1207, 0.1249, 0.9888, 0.08195, 0.1249, 0.9888, 0.08195, 0.1249, 0.9888, 0.08195, -0.2412, 0.3444, 0.9073, -0.2412, 0.3444, 0.9073, -0.2412, 0.3444, 0.9073, -0.2034, 0.3737, 0.905, -0.2034, 0.3737, 0.905, -0.2034, 0.3737, 0.905, -0.1862, 0.7415, 0.6446, -0.1862, 0.7415, 0.6446, -0.1862, 0.7415, 0.6446, 0.01814, 0.8728, 0.4878, 0.01814, 0.8728, 0.4878, 0.01814, 0.8728, 0.4878, 0.1064, 0.2989, 0.9483, 0.1064, 0.2989, 0.9483, 0.1064, 0.2989, 0.9483, 0.2077, 0.3595, 0.9097, 0.2077, 0.3595, 0.9097, 0.2077, 0.3595, 0.9097, 0.2475, 0.8598, 0.4466, 0.2475, 0.8598, 0.4466, 0.2475, 0.8598, 0.4466, 0.244, 0.8623, 0.4438, 0.244, 0.8623, 0.4438, 0.244, 0.8623, 0.4438, 0.4205, 0.8674, 0.2661, 0.4205, 0.8674, 0.2661, 0.4205, 0.8674, 0.2661, -0.05498, 0.9097, 0.4115, -0.05498, 0.9097, 0.4115, -0.05498, 0.9097, 0.4115, 0.1602, 0.886, 0.4352, 0.1602, 0.886, 0.4352, 0.1602, 0.886, 0.4352, 0.1203, 0.8423, 0.5255, 0.1203, 0.8423, 0.5255, 0.1203, 0.8423, 0.5255, -0.2562, 0.9537, -0.1578, -0.2562, 0.9537, -0.1578, -0.2562, 0.9537, -0.1578, -0.2296, 0.6526, -0.7221, -0.2296, 0.6526, -0.7221, -0.2296, 0.6526, -0.7221, -0.1564, 0.7918, -0.5904, -0.1564, 0.7918, -0.5904, -0.1564, 0.7918, -0.5904, -0.05582, 0.4781, 0.8765, -0.05582, 0.4781, 0.8765, -0.05582, 0.4781, 0.8765, 0.01555, 0.4861, 0.8737, 0.01555, 0.4861, 0.8737, 0.01555, 0.4861, 0.8737, -0.02387, 0.3816, 0.924, -0.02387, 0.3816, 0.924, -0.02387, 0.3816, 0.924, -0.1841, 0.6794, -0.7103, -0.1841, 0.6794, -0.7103, -0.1841, 0.6794, -0.7103, 0.02544, 0.6161, -0.7872, 0.02544, 0.6161, -0.7872, 0.02544, 0.6161, -0.7872, 0.06201, 0.5485, -0.8339, 0.06201, 0.5485, -0.8339, 0.06201, 0.5485, -0.8339, -0.08933, 0.1351, 0.9868, -0.08933, 0.1351, 0.9868, -0.08933, 0.1351, 0.9868, -0.07724, 0.149, 0.9858, -0.07724, 0.149, 0.9858, -0.07724, 0.149, 0.9858, -0.07683, 0.1804, 0.9806, -0.07683, 0.1804, 0.9806, -0.07683, 0.1804, 0.9806, -0.1351, -0.5786, 0.8044, -0.1351, -0.5786, 0.8044, -0.1351, -0.5786, 0.8044, -0.0615, -0.7502, 0.6583, -0.0615, -0.7502, 0.6583, -0.0615, -0.7502, 0.6583, 0.006486, -0.5396, 0.8419, 0.006486, -0.5396, 0.8419, 0.006486, -0.5396, 0.8419, 0.218, -0.2549, 0.9421, 0.218, -0.2549, 0.9421, 0.218, -0.2549, 0.9421, 0.23, -0.2124, 0.9497, 0.23, -0.2124, 0.9497, 0.23, -0.2124, 0.9497, 0.1859, -0.1103, 0.9764, 0.1859, -0.1103, 0.9764, 0.1859, -0.1103, 0.9764, -0.1101, -0.09095, 0.9897, -0.1101, -0.09095, 0.9897, -0.1101, -0.09095, 0.9897, -0.1075, -0.08167, 0.9908, -0.1075, -0.08167, 0.9908, -0.1075, -0.08167, 0.9908, -0.168, 0.03944, 0.985, -0.168, 0.03944, 0.985, -0.168, 0.03944, 0.985, -0.0375, -0.4026, -0.9146, -0.0375, -0.4026, -0.9146, -0.0375, -0.4026, -0.9146, -0.02021, -0.3901, -0.9206, -0.02021, -0.3901, -0.9206, -0.02021, -0.3901, -0.9206, -0.03202, -0.3673, -0.9295, -0.03202, -0.3673, -0.9295, -0.03202, -0.3673, -0.9295, -0.04677, -0.2945, -0.9545, -0.04677, -0.2945, -0.9545, -0.04677, -0.2945, -0.9545, -0.09607, -0.254, -0.9624, -0.09607, -0.254, -0.9624, -0.09607, -0.254, -0.9624, -0.09508, -0.3932, -0.9145, -0.09508, -0.3932, -0.9145, -0.09508, -0.3932, -0.9145, -0.1153, 0.1214, -0.9859, -0.1153, 0.1214, -0.9859, -0.1153, 0.1214, -0.9859, 0.03933, -0.1159, -0.9925, 0.03933, -0.1159, -0.9925, 0.03933, -0.1159, -0.9925, -0.01649, -0.215, -0.9765, -0.01649, -0.215, -0.9765, -0.01649, -0.215, -0.9765, 0.2758, -0.1435, -0.9504, 0.2758, -0.1435, -0.9504, 0.2758, -0.1435, -0.9504, 0.1695, -0.261, -0.9504, 0.1695, -0.261, -0.9504, 0.1695, -0.261, -0.9504, 0.2238, -0.2744, -0.9352, 0.2238, -0.2744, -0.9352, 0.2238, -0.2744, -0.9352, -0.06043, -0.04024, -0.9974, -0.06043, -0.04024, -0.9974, -0.06043, -0.04024, -0.9974, -0.08078, -0.06334, -0.9947, -0.08067, -0.06336, -0.9947, -0.08061, -0.06337, -0.9947, -0.08067, -0.06336, -0.9947, -0.0805, -0.06338, -0.9947, -0.08061, -0.06337, -0.9947, -0.07961, -0.03438, -0.9962, -0.07961, -0.03438, -0.9962, -0.07961, -0.03438, -0.9962, -0.117, 0.03913, -0.9924, -0.117, 0.03913, -0.9924, -0.117, 0.03913, -0.9924, -0.1772, -0.1503, -0.9726, -0.1772, -0.1503, -0.9726, -0.1772, -0.1503, -0.9726, 0.3389, -0.3106, -0.8881, 0.3389, -0.3106, -0.8881, 0.3389, -0.3106, -0.8881, 0.2422, -0.4205, -0.8743, 0.2422, -0.4205, -0.8743, 0.2422, -0.4205, -0.8743, 0.1073, -0.1846, -0.9769, 0.1073, -0.1846, -0.9769, 0.1073, -0.1846, -0.9769, -0.01933, 0.2506, -0.9679, -0.01933, 0.2506, -0.9679, -0.01933, 0.2506, -0.9679, -0.02792, 0.2707, -0.9622, -0.02792, 0.2707, -0.9622, -0.02792, 0.2707, -0.9622, -0.02623, 0.2001, -0.9794, -0.02623, 0.2001, -0.9794, -0.02623, 0.2001, -0.9794, 0.03183, 0.177, -0.9837, 0.03183, 0.177, -0.9837, 0.03183, 0.177, -0.9837, 0.05208, 0.1322, -0.9899, 0.05216, 0.1321, -0.9899, 0.05182, 0.1318, -0.9899, 0.07086, 0.3761, -0.9239, 0.07086, 0.3761, -0.9239, 0.07086, 0.3761, -0.9239, 0.241, 0.3831, -0.8917, 0.241, 0.3831, -0.8917, 0.241, 0.3831, -0.8917, 0.2614, 0.4545, -0.8515, 0.2614, 0.4545, -0.8515, 0.2614, 0.4545, -0.8515, 0.1467, 0.3019, -0.942, 0.1467, 0.3019, -0.942, 0.1467, 0.3019, -0.942, -0.03441, 0.1664, -0.9855, -0.03441, 0.1664, -0.9855, -0.03441, 0.1664, -0.9855, 0.1046, 0.3274, -0.9391, 0.1046, 0.3274, -0.9391, 0.1046, 0.3274, -0.9391, -0.06782, 0.3791, -0.9229, -0.06782, 0.3791, -0.9229, -0.06782, 0.3791, -0.9229, 0.1844, 0.4067, -0.8948, 0.1844, 0.4067, -0.8948, 0.1844, 0.4067, -0.8948, 0.167, 0.3756, -0.9116, 0.167, 0.3756, -0.9116, 0.167, 0.3756, -0.9116, 0.2309, 0.421, -0.8772, 0.2309, 0.421, -0.8772, 0.2309, 0.421, -0.8772, -0.003967, 0.2492, -0.9685, -0.003967, 0.2492, -0.9685, -0.003967, 0.2492, -0.9685, 0.004088, 0.2353, -0.9719, 0.004088, 0.2353, -0.9719, 0.004088, 0.2353, -0.9719, -0.001377, 0.213, -0.9771, -0.001377, 0.213, -0.9771, -0.001377, 0.213, -0.9771, -0.09777, 0.03051, -0.9947, -0.09777, 0.03051, -0.9947, -0.09777, 0.03051, -0.9947, -0.1258, -0.0296, -0.9916, -0.1258, -0.0296, -0.9916, -0.1258, -0.0296, -0.9916, -0.2014, -0.01483, -0.9794, -0.2014, -0.01483, -0.9794, -0.2014, -0.01483, -0.9794, -0.2081, -0.03303, -0.9775, -0.2081, -0.03303, -0.9775, -0.2081, -0.03303, -0.9775, -0.1805, -0.06909, -0.9811, -0.1805, -0.06909, -0.9811, -0.1805, -0.06909, -0.9811, -0.1574, 0.01867, -0.9874, -0.1574, 0.01867, -0.9874, -0.1574, 0.01867, -0.9874, -0.1426, 0.1624, -0.9764, -0.1426, 0.1624, -0.9764, -0.1426, 0.1624, -0.9764, -0.1211, 0.138, -0.983, -0.1211, 0.138, -0.983, -0.1211, 0.138, -0.983, -0.121, 0.1206, -0.9853, -0.121, 0.1206, -0.9853, -0.121, 0.1206, -0.9853, -0.05493, -0.02788, 0.9981, -0.05493, -0.02788, 0.9981, -0.05493, -0.02788, 0.9981, -0.138, 0.0976, 0.9856, -0.138, 0.0976, 0.9856, -0.138, 0.0976, 0.9856, -0.164, 0.08109, 0.9831, -0.164, 0.08109, 0.9831, -0.164, 0.08109, 0.9831, -0.03779, 0.2183, 0.9752, -0.03779, 0.2183, 0.9752, -0.03779, 0.2183, 0.9752, -0.0391, 0.2167, 0.9754, -0.0391, 0.2167, 0.9754, -0.0391, 0.2167, 0.9754, -0.05645, 0.1566, 0.986, -0.05645, 0.1566, 0.986, -0.05645, 0.1566, 0.986, -0.03885, 0.2145, 0.976, -0.03885, 0.2145, 0.976, -0.03885, 0.2145, 0.976, -0.03592, 0.2028, 0.9786, -0.03592, 0.2028, 0.9786, -0.03592, 0.2028, 0.9786, -0.05313, 0.2006, 0.9782, -0.05313, 0.2006, 0.9782, -0.05313, 0.2006, 0.9782, -0.03962, 0.12, 0.992, -0.03962, 0.12, 0.992, -0.03962, 0.12, 0.992, 0.008235, 0.2768, 0.9609, 0.008335, 0.2768, 0.9609, 0.008987, 0.2768, 0.9609, 0.03381, 0.09603, 0.9948, 0.03381, 0.09603, 0.9948, 0.03381, 0.09603, 0.9948, -0.0121, -0.1151, 0.9933, -0.0121, -0.1151, 0.9933, -0.0121, -0.1151, 0.9933, -0.01977, -0.1547, 0.9878, -0.01977, -0.1547, 0.9878, -0.01977, -0.1547, 0.9878, -0.05631, -0.01869, 0.9982, -0.05631, -0.01869, 0.9982, -0.05631, -0.01869, 0.9982, -0.1507, 0.3055, 0.9402, -0.1507, 0.3055, 0.9402, -0.1507, 0.3055, 0.9402, -0.1447, 0.314, 0.9383, -0.1447, 0.314, 0.9383, -0.1447, 0.314, 0.9383, -0.06645, 0.08683, 0.994, -0.06645, 0.08683, 0.994, -0.06645, 0.08683, 0.994, 0.1386, 0.3556, 0.9243, 0.1386, 0.3556, 0.9243, 0.1386, 0.3556, 0.9243, 0.1388, 0.3594, 0.9228, 0.1388, 0.3594, 0.9228, 0.1388, 0.3594, 0.9228, 0.04518, 0.3507, 0.9354, 0.04518, 0.3507, 0.9354, 0.04518, 0.3507, 0.9354, 0.02136, 0.02207, 0.9995, 0.02136, 0.02207, 0.9995, 0.02136, 0.02207, 0.9995, 0.005447, 0.08308, 0.9965, 0.005447, 0.08308, 0.9965, 0.005447, 0.08308, 0.9965, 0.02517, 0.06929, 0.9973, 0.02517, 0.06929, 0.9973, 0.02517, 0.06929, 0.9973, 0.2237, 0.07553, 0.9717, 0.2237, 0.07553, 0.9717, 0.2237, 0.07553, 0.9717, 0.09635, 0.2107, 0.9728, 0.09635, 0.2107, 0.9728, 0.09635, 0.2107, 0.9728, -0.01611, 0.1663, 0.9859, -0.01611, 0.1663, 0.9859, -0.01611, 0.1663, 0.9859, 0.1222, -0.08846, 0.9886, 0.1222, -0.08846, 0.9886, 0.1222, -0.08846, 0.9886, 0.09251, -0.2608, 0.961, 0.09251, -0.2608, 0.961, 0.09251, -0.2608, 0.961, 0.1299, -0.4795, 0.8679, 0.1299, -0.4795, 0.8679, 0.1299, -0.4795, 0.8679, 0.4289, 0.8302, 0.3561, 0.4289, 0.8302, 0.3561, 0.4289, 0.8302, 0.3561, 0.3152, 0.6529, 0.6888, 0.3152, 0.6529, 0.6888, 0.3152, 0.6529, 0.6888, 0.3171, 0.5836, 0.7475, 0.3171, 0.5836, 0.7475, 0.3171, 0.5836, 0.7475, 0.2454, -0.1853, 0.9516, 0.2454, -0.1853, 0.9516, 0.2454, -0.1853, 0.9516, 0.1715, -0.02155, 0.985, 0.1715, -0.02155, 0.985, 0.1715, -0.02155, 0.985, 0.04986, -0.01851, 0.9986, 0.04986, -0.01851, 0.9986, 0.04986, -0.01851, 0.9986, 0.07401, -0.1854, 0.9799, 0.07401, -0.1854, 0.9799, 0.07401, -0.1854, 0.9799, 0.114, -0.1401, 0.9836, 0.114, -0.1401, 0.9836, 0.114, -0.1401, 0.9836, 0.2576, -0.2889, 0.9221, 0.2576, -0.2889, 0.9221, 0.2576, -0.2889, 0.9221, -0.3279, -0.5278, 0.7835, -0.3279, -0.5278, 0.7835, -0.3279, -0.5278, 0.7835, -0.3445, -0.5042, 0.7919, -0.3445, -0.5042, 0.7919, -0.3445, -0.5042, 0.7919, -0.3282, -0.4822, 0.8122, -0.3282, -0.4822, 0.8122, -0.3282, -0.4822, 0.8122, 0.3327, -0.1867, 0.9244, 0.3327, -0.1867, 0.9244, 0.3327, -0.1867, 0.9244, 0.3584, -0.1337, 0.924, 0.3584, -0.1337, 0.924, 0.3584, -0.1337, 0.924, 0.4125, -0.3955, 0.8206, 0.4125, -0.3955, 0.8206, 0.4125, -0.3955, 0.8206, 0.4657, -0.2156, 0.8583, 0.4657, -0.2156, 0.8583, 0.4657, -0.2156, 0.8583, 0.5657, -0.461, 0.6837, 0.5657, -0.461, 0.6837, 0.5657, -0.461, 0.6837, 0.1796, -0.1371, 0.9741, 0.1796, -0.1371, 0.9741, 0.1796, -0.1371, 0.9741, 0.3428, 0.04209, 0.9385, 0.3428, 0.04209, 0.9385, 0.3428, 0.04209, 0.9385, 0.2722, -0.15, 0.9505, 0.2722, -0.15, 0.9505, 0.2722, -0.15, 0.9505, 0.2428, -0.06073, 0.9682, 0.2428, -0.06073, 0.9682, 0.2428, -0.06073, 0.9682, 0.5348, 0.7509, 0.3874, 0.5348, 0.7509, 0.3874, 0.5348, 0.7509, 0.3874, 0.5166, 0.7, 0.4931, 0.5166, 0.7, 0.4931, 0.5166, 0.7, 0.4931, 0.6811, 0.417, 0.6018, 0.6811, 0.417, 0.6018, 0.6811, 0.417, 0.6018, 0.5323, -0.5418, -0.6505, 0.5323, -0.5418, -0.6505, 0.5323, -0.5418, -0.6505, 0.6588, -0.4219, -0.6229, 0.6588, -0.4219, -0.6229, 0.6588, -0.4219, -0.6229, 0.7614, -0.6217, -0.1837, 0.7614, -0.6217, -0.1837, 0.7614, -0.6217, -0.1837, 0.5865, 0.3748, -0.718, 0.5865, 0.3748, -0.718, 0.5865, 0.3748, -0.718, 0.521, 0.2669, -0.8107, 0.521, 0.2669, -0.8107, 0.521, 0.2669, -0.8107, 0.7487, 0.2925, -0.5949, 0.7487, 0.2925, -0.5949, 0.7487, 0.2925, -0.5949, 0.5618, 0.03545, -0.8265, 0.5618, 0.03545, -0.8265, 0.5618, 0.03545, -0.8265, 0.4769, 0.08349, -0.875, 0.4769, 0.08349, -0.875, 0.4769, 0.08349, -0.875, 0.4457, -0.1398, -0.8842, 0.4457, -0.1398, -0.8842, 0.4457, -0.1398, -0.8842, 0.6517, 0.6625, -0.3692, 0.6517, 0.6625, -0.3692, 0.6517, 0.6625, -0.3692, 0.6844, 0.6518, -0.3267, 0.6844, 0.6518, -0.3267, 0.6844, 0.6518, -0.3267, 0.8813, -0.1242, -0.456, 0.8813, -0.1242, -0.456, 0.8813, -0.1242, -0.456, 0.8321, 0.3184, -0.4541, 0.8321, 0.3184, -0.4541, 0.8321, 0.3184, -0.4541, 0.6657, 0.09437, -0.7402, 0.6657, 0.09437, -0.7402, 0.6657, 0.09437, -0.7402, 0.9949, 0.09786, 0.02444, 0.9949, 0.09786, 0.02444, 0.9949, 0.09786, 0.02444, 0.8997, 0.4213, 0.1146, 0.8997, 0.4213, 0.1146, 0.8997, 0.4213, 0.1146, 0.8761, 0.4565, 0.1552, 0.8761, 0.4565, 0.1552, 0.8761, 0.4565, 0.1552, 0.8623, 0.5056, -0.0296, 0.8623, 0.5056, -0.0296, 0.8623, 0.5056, -0.0296, 0.6534, -0.2785, -0.7039, 0.6534, -0.2785, -0.7039, 0.6534, -0.2785, -0.7039, 0.6565, -0.3088, -0.6883, 0.6565, -0.3088, -0.6883, 0.6565, -0.3088, -0.6883, 0.4453, -0.5408, -0.7136, 0.4453, -0.5408, -0.7136, 0.4453, -0.5408, -0.7136, 0.7267, 0.1214, -0.6762, 0.7267, 0.1214, -0.6762, 0.7267, 0.1214, -0.6762, 0.428, 0.4962, 0.7554, 0.428, 0.4962, 0.7554, 0.428, 0.4962, 0.7554, 0.5989, 0.6672, 0.4429, 0.5989, 0.6672, 0.4429, 0.5989, 0.6672, 0.4429, 0.7709, -0.05495, -0.6345, 0.7709, -0.05495, -0.6345, 0.7709, -0.05495, -0.6345, 0.733, -0.07843, -0.6757, 0.733, -0.07843, -0.6757, 0.733, -0.07843, -0.6757, 0.9697, -0.2181, -0.1097, 0.9697, -0.2181, -0.1097, 0.9697, -0.2181, -0.1097, 0.4569, -0.3225, -0.829, 0.4569, -0.3225, -0.829, 0.4569, -0.3225, -0.829, 0.6437, -0.2123, -0.7353, 0.6437, -0.2123, -0.7353, 0.6437, -0.2123, -0.7353, 0.9208, -0.3041, -0.2443, 0.9208, -0.3041, -0.2443, 0.9208, -0.3041, -0.2443, 0.4734, -0.324, 0.8191, 0.4734, -0.324, 0.8191, 0.4734, -0.324, 0.8191, 0.4698, -0.3268, 0.82, 0.4698, -0.3268, 0.82, 0.4698, -0.3268, 0.82, 0.5186, -0.4498, 0.7272, 0.5186, -0.4498, 0.7272, 0.5186, -0.4498, 0.7272, 0.2702, -0.1416, -0.9524, 0.2702, -0.1416, -0.9524, 0.2702, -0.1416, -0.9524, 0.2883, -0.178, -0.9408, 0.2883, -0.178, -0.9408, 0.2883, -0.178, -0.9408, 0.2549, -0.2795, -0.9257, 0.2549, -0.2795, -0.9257, 0.2549, -0.2795, -0.9257, -0.02577, -0.8591, 0.5112, -0.02577, -0.8591, 0.5112, -0.02577, -0.8591, 0.5112, 0.03836, -0.8067, 0.5897, 0.03836, -0.8067, 0.5897, 0.03836, -0.8067, 0.5897, 0.07922, -0.7407, 0.6671, 0.07922, -0.7407, 0.6671, 0.07922, -0.7407, 0.6671, 0.166, -0.519, 0.8385, 0.166, -0.519, 0.8385, 0.166, -0.519, 0.8385, 0.1594, -0.5427, 0.8247, 0.1594, -0.5427, 0.8247, 0.1594, -0.5427, 0.8247, 0.1294, -0.4346, 0.8913, 0.1291, -0.4347, 0.8913, 0.1293, -0.4346, 0.8913, 0.1658, -0.8574, 0.4873, 0.1658, -0.8574, 0.4873, 0.1658, -0.8574, 0.4873, 0.129, -0.7974, 0.5895, 0.129, -0.7974, 0.5895, 0.129, -0.7974, 0.5895, 0.05698, -0.8754, 0.48, 0.05698, -0.8754, 0.48, 0.05698, -0.8754, 0.48, -0.05702, -0.8351, 0.5471, -0.05702, -0.8351, 0.5471, -0.05702, -0.8351, 0.5471, 0.01193, -0.9695, 0.2447, 0.01193, -0.9695, 0.2447, 0.01193, -0.9695, 0.2447, -0.0918, -0.8915, 0.4437, -0.0918, -0.8915, 0.4437, -0.0918, -0.8915, 0.4437, 0.0339, -0.8909, 0.453, 0.0339, -0.8909, 0.453, 0.0339, -0.8909, 0.453, 0.06103, -0.8666, 0.4952, 0.06103, -0.8666, 0.4952, 0.06103, -0.8666, 0.4952, 0.05605, -0.8114, 0.5818, 0.05605, -0.8114, 0.5818, 0.05605, -0.8114, 0.5818, 0.3714, -0.9018, -0.2209, 0.3714, -0.9018, -0.2209, 0.3714, -0.9018, -0.2209, 0.1805, -0.8195, 0.5439, 0.1805, -0.8195, 0.5439, 0.1805, -0.8195, 0.5439, 0.03589, -0.8475, 0.5295, 0.03589, -0.8475, 0.5295, 0.03589, -0.8475, 0.5295, 0.1493, -0.817, -0.5569, 0.1493, -0.817, -0.5569, 0.1493, -0.817, -0.5569, 0.008486, -0.8815, -0.4721, 0.008486, -0.8815, -0.4721, 0.008486, -0.8815, -0.4721, 0.01578, -0.8838, -0.4676, 0.01578, -0.8838, -0.4676, 0.01578, -0.8838, -0.4676, -0.235, -0.9359, 0.2625, -0.235, -0.9359, 0.2625, -0.235, -0.9359, 0.2625, -0.02214, -0.9692, -0.2452, -0.02214, -0.9692, -0.2452, -0.02214, -0.9692, -0.2452, -0.1483, -0.9306, -0.3346, -0.1483, -0.9306, -0.3346, -0.1483, -0.9306, -0.3346, 0.6529, -0.7545, 0.06684, 0.653, -0.7544, 0.06673, 0.6529, -0.7545, 0.06692, 0.6529, -0.7545, 0.06684, 0.6531, -0.7544, 0.06665, 0.653, -0.7544, 0.06673, 0.3278, -0.882, -0.3385, 0.3278, -0.882, -0.3385, 0.3278, -0.882, -0.3385, -0.3515, -0.5352, -0.7681, -0.3515, -0.5352, -0.7681, -0.3515, -0.5352, -0.7681, -0.6569, -0.6411, -0.3968, -0.6569, -0.6411, -0.3968, -0.6569, -0.6411, -0.3968, -0.4408, -0.7803, -0.4436, -0.4408, -0.7803, -0.4436, -0.4408, -0.7803, -0.4436, -0.02037, -0.6932, -0.7204, -0.02037, -0.6932, -0.7204, -0.02037, -0.6932, -0.7204, 0.152, -0.9431, -0.2959, 0.152, -0.9431, -0.2959, 0.152, -0.9431, -0.2959, 0.0732, -0.9973, -0.008961, 0.0732, -0.9973, -0.008961, 0.0732, -0.9973, -0.008961, 0.09825, -0.3489, -0.932, 0.09825, -0.3489, -0.932, 0.09825, -0.3489, -0.932, -0.04825, -0.3205, -0.946, -0.04825, -0.3205, -0.946, -0.04825, -0.3205, -0.946, -0.06083, -0.568, -0.8208, -0.06083, -0.568, -0.8208, -0.06083, -0.568, -0.8208, -0.3607, -0.9324, -0.02129, -0.3607, -0.9324, -0.02129, -0.3607, -0.9324, -0.02129, -0.1659, -0.8525, 0.4957, -0.1659, -0.8525, 0.4957, -0.1659, -0.8525, 0.4957, -0.1705, -0.7944, 0.5829, -0.1705, -0.7944, 0.5829, -0.1705, -0.7944, 0.5829, -0.3586, -0.7616, -0.5398, -0.3586, -0.7616, -0.5398, -0.3586, -0.7616, -0.5398, -0.3514, -0.7593, -0.5477, -0.3514, -0.7593, -0.5477, -0.3514, -0.7593, -0.5477, -0.4391, -0.6902, -0.5751, -0.4391, -0.6902, -0.5751, -0.4391, -0.6902, -0.5751, -0.02112, -0.2892, -0.957, -0.02112, -0.2892, -0.957, -0.02112, -0.2892, -0.957, 0.004119, -0.2419, -0.9703, 0.004119, -0.2419, -0.9703, 0.004119, -0.2419, -0.9703, -9.82e-05, -0.2338, -0.9723, -9.82e-05, -0.2338, -0.9723, -9.82e-05, -0.2338, -0.9723, -0.1645, 0.2054, 0.9647, -0.1645, 0.2054, 0.9647, -0.1645, 0.2054, 0.9647, -0.078, 0.1278, 0.9887, -0.078, 0.1278, 0.9887, -0.078, 0.1278, 0.9887, -0.1221, 0.1478, 0.9815, -0.1221, 0.1478, 0.9815, -0.1221, 0.1478, 0.9815, -0.2545, -0.03355, 0.9665, -0.2545, -0.03355, 0.9665, -0.2545, -0.03355, 0.9665, -0.2676, -0.04729, 0.9624, -0.2676, -0.04729, 0.9624, -0.2676, -0.04729, 0.9624, -0.3767, 0.07811, 0.923, -0.3767, 0.07811, 0.923, -0.3767, 0.07811, 0.923, -0.4109, -0.8919, -0.1889, -0.4109, -0.8919, -0.1889, -0.4109, -0.8919, -0.1889, -0.5831, -0.6087, 0.538, -0.5831, -0.6087, 0.538, -0.5831, -0.6087, 0.538, -0.3801, -0.8057, 0.4543, -0.3801, -0.8057, 0.4543, -0.3801, -0.8057, 0.4543, -0.8294, 0.1784, -0.5295, -0.8294, 0.1784, -0.5295, -0.8294, 0.1784, -0.5295, -0.8025, 0.4474, -0.3947, -0.8025, 0.4474, -0.3947, -0.8025, 0.4474, -0.3947, -0.7525, 0.5326, -0.3873, -0.7525, 0.5326, -0.3873, -0.7525, 0.5326, -0.3873, -0.6203, -0.1487, -0.7701, -0.6203, -0.1487, -0.7701, -0.6203, -0.1487, -0.7701, -0.8717, 0.3692, -0.3223, -0.8717, 0.3692, -0.3223, -0.8717, 0.3692, -0.3223, -0.9291, 0.1533, -0.3365, -0.9291, 0.1533, -0.3365, -0.9291, 0.1533, -0.3365, -0.6287, -0.6797, -0.3778, -0.6287, -0.6797, -0.3778, -0.6287, -0.6797, -0.3778, -0.9225, -0.3583, -0.1433, -0.9225, -0.3583, -0.1433, -0.9225, -0.3583, -0.1433, -0.9533, -0.1682, -0.251, -0.9533, -0.1682, -0.251, -0.9533, -0.1682, -0.251, -0.5468, 0.4197, 0.7245, -0.5468, 0.4197, 0.7245, -0.5468, 0.4197, 0.7245, -0.4905, 0.5489, 0.6768, -0.4905, 0.5489, 0.6768, -0.4905, 0.5489, 0.6768, -0.4229, 0.4708, 0.7743, -0.4229, 0.4708, 0.7743, -0.4229, 0.4708, 0.7743, -0.7478, -0.289, -0.5977, -0.7478, -0.289, -0.5977, -0.7478, -0.289, -0.5977, -0.6413, -0.667, -0.3792, -0.6413, -0.667, -0.3792, -0.6413, -0.667, -0.3792, -0.7103, -0.7023, -0.0475, -0.7103, -0.7023, -0.0475, -0.7103, -0.7023, -0.0475, -0.5893, -0.03545, -0.8071, -0.5893, -0.03545, -0.8071, -0.5893, -0.03545, -0.8071, -0.6428, -0.1657, -0.7479, -0.6428, -0.1657, -0.7479, -0.6428, -0.1657, -0.7479, -0.6612, -0.1736, -0.7299, -0.6612, -0.1736, -0.7299, -0.6612, -0.1736, -0.7299, -0.2815, 0.03494, -0.9589, -0.2815, 0.03494, -0.9589, -0.2815, 0.03494, -0.9589, -0.2608, -0.106, -0.9595, -0.2608, -0.106, -0.9595, -0.2608, -0.106, -0.9595, -0.243, -0.03026, -0.9695, -0.243, -0.03026, -0.9695, -0.243, -0.03026, -0.9695, -0.9221, 0.1854, -0.3396, -0.9221, 0.1854, -0.3396, -0.9221, 0.1854, -0.3396, -0.8769, -0.009063, -0.4805, -0.8769, -0.009063, -0.4805, -0.8769, -0.009063, -0.4805, -0.8007, 0.1701, -0.5743, -0.8007, 0.1701, -0.5743, -0.8007, 0.1701, -0.5743, -0.964, -0.0651, -0.2578, -0.964, -0.0651, -0.2578, -0.964, -0.0651, -0.2578, -0.9794, -0.1116, -0.1683, -0.9794, -0.1116, -0.1683, -0.9794, -0.1116, -0.1683, -0.9928, -0.03991, 0.1129, -0.9928, -0.03991, 0.1129, -0.9928, -0.03991, 0.1129, -0.8803, 0.39, -0.27, -0.8803, 0.39, -0.27, -0.8803, 0.39, -0.27, -0.9176, -0.03363, -0.396, -0.9176, -0.03363, -0.396, -0.9176, -0.03363, -0.396, -0.6668, 0.3293, -0.6686, -0.6668, 0.3293, -0.6686, -0.6668, 0.3293, -0.6686, -0.5101, 0.7697, 0.3838, -0.5101, 0.7697, 0.3838, -0.5101, 0.7697, 0.3838, -0.6006, -0.0824, 0.7953, -0.6006, -0.0824, 0.7953, -0.6006, -0.0824, 0.7953, -0.764, -0.05965, 0.6424, -0.764, -0.05965, 0.6424, -0.764, -0.05965, 0.6424, -0.5037, 0.1376, -0.8528, -0.5037, 0.1376, -0.8528, -0.5037, 0.1376, -0.8528, -0.5236, 0.2795, -0.8049, -0.5236, 0.2795, -0.8049, -0.5236, 0.2795, -0.8049, -0.6962, 0.06645, -0.7147, -0.6962, 0.06645, -0.7147, -0.6962, 0.06645, -0.7147, -0.2439, 0.9635, -0.1104, -0.2439, 0.9635, -0.1104, -0.2439, 0.9635, -0.1104, -0.1191, 0.9206, -0.3718, -0.1191, 0.9206, -0.3718, -0.1191, 0.9206, -0.3718, -0.136, 0.5093, -0.8498, -0.136, 0.5093, -0.8498, -0.136, 0.5093, -0.8498, 0.01171, 0.3701, -0.9289, 0.01171, 0.3701, -0.9289, 0.01171, 0.3701, -0.9289, 0.07672, 0.5104, -0.8565, 0.07672, 0.5104, -0.8565, 0.07672, 0.5104, -0.8565, 0.01212, 0.6085, -0.7935, 0.01212, 0.6085, -0.7935, 0.01212, 0.6085, -0.7935, 0.1807, 0.3578, -0.9161, 0.1807, 0.3578, -0.9161, 0.1807, 0.3578, -0.9161, 0.1859, 0.2328, -0.9546, 0.1859, 0.2328, -0.9546, 0.1859, 0.2328, -0.9546, 0.1915, 0.2482, -0.9496, 0.1915, 0.2482, -0.9496, 0.1915, 0.2482, -0.9496, -0.2709, 0.8931, 0.3593, -0.2709, 0.8931, 0.3593, -0.2709, 0.8931, 0.3593, -0.2352, 0.9271, 0.2919, -0.2352, 0.9271, 0.2919, -0.2352, 0.9271, 0.2919, -0.2349, 0.9167, 0.3232, -0.2349, 0.9167, 0.3232, -0.2349, 0.9167, 0.3232, -0.02189, 0.9996, -0.01517, -0.02189, 0.9996, -0.01517, -0.02189, 0.9996, -0.01517, -0.2577, 0.8695, -0.4213, -0.2577, 0.8695, -0.4213, -0.2577, 0.8695, -0.4213, -0.2832, 0.8638, -0.4168, -0.2832, 0.8638, -0.4168, -0.2832, 0.8638, -0.4168, 0.4445, 0.6735, -0.5906, 0.4445, 0.6735, -0.5906, 0.4445, 0.6735, -0.5906, 0.4582, 0.6751, -0.5782, 0.4582, 0.6751, -0.5782, 0.4582, 0.6751, -0.5782, 0.148, 0.8262, -0.5436, 0.148, 0.8262, -0.5436, 0.148, 0.8262, -0.5436, -0.2216, 0.7646, -0.6052, -0.2216, 0.7646, -0.6052, -0.2216, 0.7646, -0.6052, -0.1816, 0.8477, -0.4985, -0.1816, 0.8477, -0.4985, -0.1816, 0.8477, -0.4985, -0.4899, 0.6, -0.6324, -0.4899, 0.6, -0.6324, -0.4899, 0.6, -0.6324, 0.03578, 0.8402, -0.541, 0.03578, 0.8402, -0.541, 0.03578, 0.8402, -0.541, 0.06048, 0.7802, -0.6226, 0.06048, 0.7802, -0.6226, 0.06048, 0.7802, -0.6226, 0.05601, 0.967, -0.2484, 0.05601, 0.967, -0.2484, 0.05601, 0.967, -0.2484, 0.3781, 0.9257, 0.0128, 0.3781, 0.9257, 0.0128, 0.3781, 0.9257, 0.0128, 0.6433, 0.7655, 0.009113, 0.6433, 0.7655, 0.009113, 0.6433, 0.7655, 0.009113, 0.2495, 0.849, 0.4657, 0.2495, 0.849, 0.4657, 0.2495, 0.849, 0.4657, -0.1981, 0.2804, 0.9392, -0.1981, 0.2804, 0.9392, -0.1981, 0.2804, 0.9392, -0.1984, 0.335, 0.9211, -0.1984, 0.335, 0.9211, -0.1984, 0.335, 0.9211, -0.2505, 0.4419, 0.8614, -0.2505, 0.4419, 0.8614, -0.2505, 0.4419, 0.8614, 0.02983, 0.3471, 0.9373, 0.02983, 0.3471, 0.9373, 0.02983, 0.3471, 0.9373, -0.1298, 0.1556, 0.9793, -0.1298, 0.1556, 0.9793, -0.1298, 0.1556, 0.9793, -0.1266, 0.7459, 0.6539, -0.1266, 0.7459, 0.6539, -0.1266, 0.7459, 0.6539, 0.07604, 0.7528, 0.6538, 0.07604, 0.7528, 0.6538, 0.07604, 0.7528, 0.6538, 0.1171, 0.769, 0.6284, 0.1171, 0.769, 0.6284, 0.1171, 0.769, 0.6284, 0.1347, 0.8882, 0.4392, 0.1347, 0.8882, 0.4392, 0.1347, 0.8882, 0.4392, -0.2494, 0.3066, 0.9186, -0.2494, 0.3066, 0.9186, -0.2494, 0.3066, 0.9186, -0.2442, 0.3179, 0.9161, -0.2442, 0.3179, 0.9161, -0.2442, 0.3179, 0.9161, -0.2584, 0.7843, 0.564, -0.2584, 0.7843, 0.564, -0.2584, 0.7843, 0.564, 0.03486, 0.9949, -0.09429, 0.03486, 0.9949, -0.09429, 0.03486, 0.9949, -0.09429, 0.07046, 0.9975, 0.005505, 0.07046, 0.9975, 0.005505, 0.07046, 0.9975, 0.005505, -0.1274, 0.9896, 0.06647, -0.1274, 0.9896, 0.06647, -0.1274, 0.9896, 0.06647, 0.01913, 0.2914, 0.9564, 0.01913, 0.2914, 0.9564, 0.01913, 0.2914, 0.9564, -0.02213, 0.1598, 0.9869, -0.02213, 0.1598, 0.9869, -0.02213, 0.1598, 0.9869, -0.05516, 0.4808, 0.8751, -0.05516, 0.4808, 0.8751, -0.05516, 0.4808, 0.8751, -0.1537, 0.9779, -0.142, -0.1537, 0.9779, -0.142, -0.1537, 0.9779, -0.142, -0.04459, 0.9154, -0.4, -0.04459, 0.9154, -0.4, -0.04459, 0.9154, -0.4, -0.04878, 0.481, -0.8753, -0.04878, 0.481, -0.8753, -0.04878, 0.481, -0.8753, -0.2499, 0.5392, 0.8043, -0.2499, 0.5392, 0.8043, -0.2499, 0.5392, 0.8043, -0.2107, 0.3051, 0.9287, -0.2107, 0.3051, 0.9287, -0.2107, 0.3051, 0.9287, -0.1127, 0.2611, 0.9587, -0.1127, 0.2611, 0.9587, -0.1127, 0.2611, 0.9587, -0.1679, -0.9858, -0.006443, -0.1679, -0.9858, -0.006443, -0.1679, -0.9858, -0.006443, -0.07205, -0.726, 0.6839, -0.07205, -0.726, 0.6839, -0.07205, -0.726, 0.6839, -0.09286, -0.5308, 0.8424, -0.09286, -0.5308, 0.8424, -0.09286, -0.5308, 0.8424, 0.3625, -0.4033, 0.8402, 0.3625, -0.4033, 0.8402, 0.3625, -0.4033, 0.8402, 0.3231, -0.3157, 0.8922, 0.3231, -0.3157, 0.8922, 0.3231, -0.3157, 0.8922, 0.2348, -0.2992, 0.9249, 0.2348, -0.2992, 0.9249, 0.2348, -0.2992, 0.9249, 0.03243, -0.3834, 0.923, 0.03243, -0.3834, 0.923, 0.03243, -0.3834, 0.923, 0.01909, -0.3439, 0.9388, 0.01909, -0.3439, 0.9388, 0.01909, -0.3439, 0.9388, -0.1051, -0.3941, 0.913, -0.1051, -0.3941, 0.913, -0.1051, -0.3941, 0.913, -0.1593, -0.1527, -0.9753, -0.1593, -0.1527, -0.9753, -0.1593, -0.1527, -0.9753, -0.15, -0.1695, -0.9741, -0.15, -0.1695, -0.9741, -0.15, -0.1695, -0.9741, -0.1502, -0.1957, -0.9691, -0.1502, -0.1957, -0.9691, -0.1502, -0.1957, -0.9691])] * 3)])

# ---- objects
ob_rock_4 = bpy.data.objects.new('Rock 4', me_cube_002)

# ---- transforms, parenting, visibility, modifiers, constraints
ob_rock_4.location = (0.0, 0.0, 0.0)
ob_rock_4.scale = (1.128, 1.321, 1.426)
ob_rock_4.color = (0.8, 0.8, 0.8, 1.0)
ob_rock_4.lineart.crease_threshold = 0.0

# ---- collection membership
col_collection_1.objects.link(ob_rock_4)

# ---- scene / render settings (as saved in the file)
scene.frame_start = 1; scene.frame_end = 250; scene.frame_set(1)
scene.render.engine = 'BLENDER_EEVEE_NEXT'
scene.render.resolution_percentage = 50
scene.render.dither_intensity = 0.0
scene.cycles.use_denoising = False
scene.cycles.samples = 10
scene.cycles.sampling_pattern = 'TABULATED_SOBOL'
scene.cycles.light_sampling_threshold = 0.0
scene.cycles.use_adaptive_sampling = False
scene.cycles.use_light_tree = False
scene.cycles.blur_glossy = 0.0
scene.cycles.pixel_filter_type = 'GAUSSIAN'
scene.cycles.sample_clamp_indirect = 0.0
scene.view_settings.view_transform = 'Standard'
bpy.context.view_layer.update()

# ---- added for rendering (the .blend has no active camera and no usable light): camera, sun
cam_auto = bpy.data.cameras.new('AutoCamera')
cam_auto.lens = 50.0
cam_auto.sensor_width = 36.0
cam_auto.clip_end = 1000.0
ob_auto_camera = bpy.data.objects.new('AutoCamera', cam_auto)
scene.collection.objects.link(ob_auto_camera)
ob_auto_camera.location = (6.71633, -8.0596, 5.37307)
ob_auto_camera.rotation_euler = (1.09748, -7.21219e-08, 0.694738)
scene.camera = ob_auto_camera
light_auto_sun = bpy.data.lights.new('AutoSun', 'SUN')
light_auto_sun.energy = 3.0
light_auto_sun.angle = 0.0523599
ob_auto_sun = bpy.data.objects.new('AutoSun', light_auto_sun)
scene.collection.objects.link(ob_auto_sun)
ob_auto_sun.rotation_euler = (0.872665, 0.174533, 0.523599)
bpy.context.view_layer.update()
